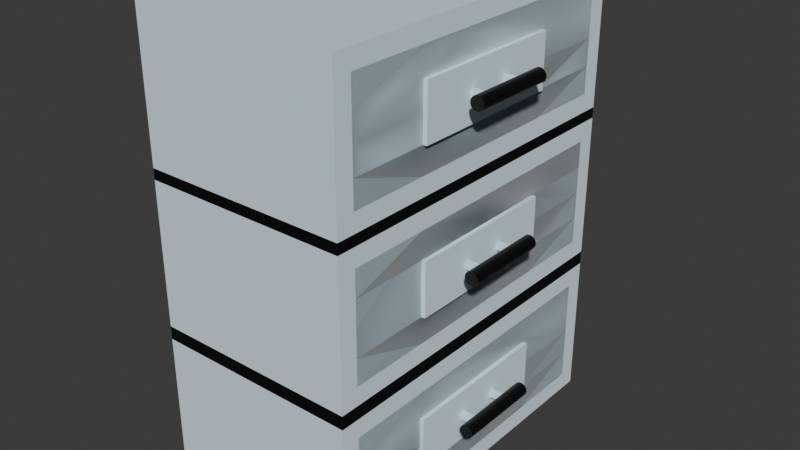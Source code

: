 # Source: sunduk.blend  (saved by Blender 4.1.24; exported with 4.5.12 LTS)
import bpy
from mathutils import Matrix  # noqa: F401  (used for matrix-valued properties, if any)

bpy.ops.wm.read_factory_settings(use_empty=True)
scene = bpy.context.scene
scene.name = 'Scene'

# ---- collections
col_collection = bpy.data.collections.new('Collection'); scene.collection.children.link(col_collection)

# ---- materials (node trees are filled in below, after node groups)
mat_material = bpy.data.materials.new('Material')
mat_material.use_transparent_shadow = False
mat_material_001 = bpy.data.materials.new('Material.001')
mat_material_001.use_transparent_shadow = False
mat_material_003 = bpy.data.materials.new('Material.003')
mat_material_003.use_transparent_shadow = False

# ---- material node trees
mat_material.use_nodes = True; mat_material.node_tree.nodes.clear()
_N = mat_material.node_tree.nodes; _L = mat_material.node_tree.links
n0 = _N.new('ShaderNodeBsdfPrincipled'); n0.name = 'Principled BSDF'; n0.location = (10, 300)
n0.inputs[0].default_value = (0.0, 0.0, 0.0, 1.0)
n1 = _N.new('ShaderNodeOutputMaterial'); n1.name = 'Material Output'; n1.location = (300, 300)
_L.new(n0.outputs[0], n1.inputs[0])
n1.is_active_output = True
mat_material_001.use_nodes = True; mat_material_001.node_tree.nodes.clear()
_N = mat_material_001.node_tree.nodes; _L = mat_material_001.node_tree.links
n0 = _N.new('ShaderNodeBsdfPrincipled'); n0.name = 'Principled BSDF'; n0.location = (10, 300)
n0.inputs[0].default_value = (0.8727, 0.9598, 1.0, 1.0)
n0.inputs[1].default_value = 1.0
n0.inputs[2].default_value = 0.9591
n1 = _N.new('ShaderNodeOutputMaterial'); n1.name = 'Material Output'; n1.location = (300, 300)
_L.new(n0.outputs[0], n1.inputs[0])
n1.is_active_output = True
mat_material_003.use_nodes = True; mat_material_003.node_tree.nodes.clear()
_N = mat_material_003.node_tree.nodes; _L = mat_material_003.node_tree.links
n0 = _N.new('ShaderNodeBsdfPrincipled'); n0.name = 'Principled BSDF'; n0.location = (10, 300)
n0.inputs[0].default_value = (0.6963, 0.6963, 0.6963, 1.0)
n0.inputs[1].default_value = 1.0
n0.inputs[2].default_value = 1.0
n1 = _N.new('ShaderNodeOutputMaterial'); n1.name = 'Material Output'; n1.location = (300, 300)
_L.new(n0.outputs[0], n1.inputs[0])
n1.is_active_output = True

# ---- world
world_world = bpy.data.worlds.new('World'); scene.world = world_world
world_world.use_nodes = True; world_world.node_tree.nodes.clear()
_N = world_world.node_tree.nodes; _L = world_world.node_tree.links
n0 = _N.new('ShaderNodeOutputWorld'); n0.name = 'World Output'; n0.location = (300, 300)
n1 = _N.new('ShaderNodeBackground'); n1.name = 'Background'; n1.location = (10, 300)
n1.inputs[0].default_value = (0.05088, 0.05088, 0.05088, 1.0)
_L.new(n1.outputs[0], n0.inputs[0])
n0.is_active_output = True
world_world.color = (0.05088, 0.05088, 0.05088)
world_world.use_sun_shadow = False
world_world.sun_shadow_jitter_overblur = 0.0

# ---- meshes
me_cylinder_004 = bpy.data.meshes.new('Cylinder.004')
me_cylinder_004.from_pydata([(0.2599, -0.1737, -3.0), (0.3126, -1.13e-14, -3.0), (0.2888, -0.1196, -3.0), (0.3066, -0.06098, -3.0), (0.06098, -0.3066, -3.0), (0.1196, -0.2888, -3.0), (0.1737, -0.2599, -3.0), (0.221, -0.221, -3.0), (-0.2599, -0.1737, -3.0), (-0.221, -0.221, -3.0), (-0.1737, -0.2599, -3.0), (-0.1196, -0.2888, -3.0), (-0.06098, -0.3066, -3.0), (-1.559e-06, -0.3126, -3.0), (-0.2888, 0.1196, -3.0), (-0.3066, 0.06098, -3.0), (-0.3126, -1.13e-14, -3.0), (-0.3066, -0.06098, -3.0), (-0.2888, -0.1196, -3.0), (-0.221, 0.221, -3.0), (-0.2599, 0.1737, -3.0), (-0.06098, 0.3066, -3.0), (-0.1196, 0.2888, -3.0), (-0.1737, 0.2599, -3.0), (0.221, 0.221, -3.0), (0.1737, 0.2599, -3.0), (0.1196, 0.2888, -3.0), (-1.559e-06, 0.3126, -3.0), (0.06098, 0.3066, -3.0), (0.3066, 0.06098, -3.0), (0.2888, 0.1196, -3.0), (0.2599, 0.1737, -3.0), (0.06098, 0.3066, 1.0), (0.0, 0.3126, 1.0), (0.1196, 0.2888, 1.0), (0.1737, 0.2599, 1.0), (0.221, 0.221, 1.0), (0.2599, 0.1737, 1.0), (0.2888, 0.1196, 1.0), (0.3066, 0.06098, 1.0), (0.3126, 0.0, 1.0), (0.3066, -0.06098, 1.0), (0.2888, -0.1196, 1.0), (0.2599, -0.1737, 1.0), (0.221, -0.221, 1.0), (0.1737, -0.2599, 1.0), (0.1196, -0.2888, 1.0), (0.06098, -0.3066, 1.0), (0.0, -0.3126, 1.0), (-0.06098, -0.3066, 1.0), (-0.1196, -0.2888, 1.0), (-0.1737, -0.2599, 1.0), (-0.221, -0.221, 1.0), (-0.2599, -0.1737, 1.0), (-0.2888, -0.1196, 1.0), (-0.3066, -0.06098, 1.0), (-0.3126, 0.0, 1.0), (-0.3066, 0.06098, 1.0), (-0.2888, 0.1196, 1.0), (-0.2599, 0.1737, 1.0), (-0.221, 0.221, 1.0), (-0.1737, 0.2599, 1.0), (-0.1196, 0.2888, 1.0), (-0.06098, 0.3066, 1.0), (-3.285, -10.68, 7.318), (-3.285, -10.68, -9.191), (3.401, -10.68, 7.318), (3.401, -10.68, -9.191), (-2.43, -1.052, -8.337), (-2.43, -1.052, 6.463), (2.547, -1.052, -8.337), (2.547, -1.052, 6.463), (-3.285, -1.052, -9.191), (-3.285, -1.052, 7.318), (3.401, -1.052, -9.191), (3.401, -1.052, 7.318), (0.06028, -10.68, 7.318), (0.06028, -10.68, -9.191), (0.06028, -1.052, -9.191), (0.06028, -1.052, 7.318), (0.05975, -1.052, -8.337), (0.05975, -1.052, 6.463), (-3.285, -10.68, -0.968), (-3.285, -1.052, -0.968), (3.401, -1.052, -0.968), (3.401, -10.68, -0.968), (-2.43, -1.052, -0.9648), (2.547, -1.052, -0.9648), (0.06028, -10.68, -0.968), (-1.612, -10.68, 7.318), (-1.612, -10.68, -9.191), (-1.612, -1.052, -9.191), (-1.612, -1.052, 7.318), (-1.185, -1.052, -8.337), (-1.185, -1.052, 6.463), (-1.185, -1.052, -0.9648), (-1.612, -10.68, -0.968), (1.731, -10.68, -9.191), (1.731, -1.052, -9.191), (1.731, -1.052, 7.318), (1.303, -1.052, -8.337), (1.303, -1.052, 6.463), (1.731, -10.68, 7.318), (1.731, -10.68, -0.968), (1.303, -1.052, -0.9648), (-3.285, -10.68, -5.08), (3.401, -10.68, -5.08), (0.05975, -1.052, -4.651), (0.06028, -10.68, -5.08), (-3.285, -1.052, -5.08), (3.401, -1.052, -5.08), (-2.43, -1.052, -4.651), (2.547, -1.052, -4.651), (-1.185, -1.052, -4.651), (-1.612, -10.68, -5.08), (1.303, -1.052, -4.651), (1.731, -10.68, -5.08), (-3.285, -1.052, 3.175), (3.401, -1.052, 3.175), (-2.43, -1.052, 2.749), (2.547, -1.052, 2.749), (-3.285, -10.68, 3.175), (3.401, -10.68, 3.175), (0.05975, -1.052, 2.749), (0.06028, -10.68, 3.175), (-1.612, -10.68, 3.175), (-1.185, -1.052, 2.749), (1.731, -10.68, 3.175), (1.303, -1.052, 2.749), (-1.185, -0.8657, -0.9648), (1.303, -0.8657, -0.9648), (0.05975, -0.8657, -4.651), (-1.185, -0.8657, -4.651), (1.303, -0.8657, -4.651), (0.05975, -0.8657, 2.749), (-1.185, -0.8657, 2.749), (1.303, -0.8657, 2.749), (0.05975, -0.8657, -0.02588), (0.05975, -0.8657, -1.876), (0.05975, -0.8657, 0.2054), (0.2151, -0.8657, -0.02848), (0.0594, -0.8657, -0.03109), (0.05944, -0.8657, 0.201), (0.2149, -0.8657, -0.03109), (0.215, -0.8657, 0.201), (-0.09612, -0.8657, -0.03109), (-0.09609, -0.8657, 0.201), (-0.09588, -0.8657, -1.876), (0.2151, -0.8657, -1.878), (0.05975, -0.8657, -2.107), (-0.09588, -0.8657, -2.107), (0.2151, -0.8657, -2.109), (0.05975, -0.8657, -1.876), (-0.09588, -0.8657, -1.876), (-0.09588, -0.8657, -2.107), (0.2151, -0.8657, -2.109), (0.05975, -0.1499, -1.876), (-0.09588, -0.1499, -1.876), (0.2151, -0.1499, -1.878), (0.05975, -0.1499, -2.107), (-0.09588, -0.1499, -2.107), (0.2151, -0.1499, -2.109), (1.303, -0.8657, -0.9648), (0.05975, -0.8657, 0.2054), (0.2151, -0.8657, -0.02848), (0.0594, -0.8657, -0.03109), (0.215, -0.8657, 0.201), (-0.09612, -0.8657, -0.03109), (-0.09609, -0.8657, 0.201), (0.05975, -0.1499, -0.02588), (0.05944, -0.1499, 0.201), (0.05975, -0.1499, 0.2054), (0.2151, -0.1499, -0.02848), (0.0594, -0.1499, -0.03109), (0.215, -0.1499, 0.201), (-0.09612, -0.1499, -0.03109), (-0.09609, -0.1499, 0.201), (-2.43, -1.052, 2.749), (-2.43, -1.052, 6.463), (1.303, -1.052, -8.337), (2.547, -1.052, -8.337), (1.303, -1.052, 6.463), (2.547, -1.052, 6.463), (2.547, -1.052, 2.749), (-3.285, -1.052, 7.318), (-1.185, -1.052, -8.337), (0.05975, -1.052, -8.337), (-1.185, -1.052, 6.463), (0.05975, -1.052, 6.463), (-2.43, -1.052, -4.651), (-2.43, -1.052, -0.9648), (2.547, -1.052, -4.651), (2.547, -1.052, -0.9648), (-1.612, -1.052, 7.318), (-2.43, -1.052, -8.337), (-2.43, -1.052, 2.749), (-2.43, -1.052, 6.463), (1.303, -1.052, -8.337), (2.547, -1.052, -8.337), (1.303, -1.052, 6.463), (2.547, -1.052, 6.463), (2.547, -1.052, 2.749), (-3.285, -1.052, 7.318), (-1.185, -1.052, -8.337), (0.05975, -1.052, -8.337), (-1.185, -1.052, 6.463), (0.05975, -1.052, 6.463), (-2.43, -1.052, -4.651), (-2.43, -1.052, -0.9648), (2.547, -1.052, -4.651), (2.547, -1.052, -0.9648), (-1.612, -1.052, 7.318), (-2.43, -1.052, -8.337), (-2.43, -1.052, 2.749), (-2.43, -1.052, 6.463), (1.303, -1.052, -8.337), (2.547, -1.052, -8.337), (1.303, -1.052, 6.463), (2.547, -1.052, 6.463), (2.547, -1.052, 2.749), (-1.185, -1.052, -8.337), (0.05975, -1.052, -8.337), (-1.185, -1.052, 6.463), (0.05975, -1.052, 6.463), (-2.43, -1.052, -4.651), (-2.43, -1.052, -0.9648), (2.547, -1.052, -4.651), (2.547, -1.052, -0.9648), (-2.43, -1.052, -8.337), (-2.43, -1.483, 2.749), (-2.43, -1.483, 6.463), (1.303, -1.483, -8.337), (2.547, -1.483, -8.337), (1.303, -1.483, 6.463), (2.547, -1.483, 6.463), (2.547, -1.483, 2.749), (-1.185, -1.483, -8.337), (0.05975, -1.483, -8.337), (-1.185, -1.483, 6.463), (0.05975, -1.483, 6.463), (-2.43, -1.483, -4.651), (-2.43, -1.483, -0.9648), (2.547, -1.483, -4.651), (2.547, -1.483, -0.9648), (-2.43, -1.483, -8.337), (-2.43, -1.483, 2.749), (-2.43, -1.483, 6.463), (1.303, -1.483, -8.337), (2.547, -1.483, -8.337), (1.303, -1.483, 6.463), (2.547, -1.483, 6.463), (2.547, -1.483, 2.749), (-1.185, -1.483, -8.337), (0.05975, -1.483, -8.337), (-1.185, -1.483, 6.463), (0.05975, -1.483, 6.463), (-2.43, -1.483, -4.651), (-2.43, -1.483, -0.9648), (2.547, -1.483, -4.651), (2.547, -1.483, -0.9648), (-2.43, -1.483, -8.337), (-2.43, -1.483, 2.749), (-2.43, -1.483, 6.463), (1.303, -1.483, -8.337), (2.547, -1.483, -8.337), (1.303, -1.483, 6.463), (2.547, -1.483, 6.463), (2.547, -1.483, 2.749), (-1.185, -1.483, -8.337), (0.05975, -1.483, -8.337), (-1.185, -1.483, 6.463), (0.05975, -1.483, 6.463), (-2.43, -1.483, -4.651), (-2.43, -1.483, -0.9648), (2.547, -1.483, -4.651), (2.547, -1.483, -0.9648), (-2.43, -1.483, -8.337), (-2.43, -1.052, 2.749), (-2.43, -1.052, 6.463), (1.303, -1.052, -8.337), (2.547, -1.052, -8.337), (1.303, -1.052, 6.463), (2.547, -1.052, 6.463), (2.547, -1.052, 2.749), (-1.185, -1.052, -8.337), (0.05975, -1.052, -8.337), (-1.185, -1.052, 6.463), (0.05975, -1.052, 6.463), (-2.43, -1.052, -4.651), (-2.43, -1.052, -0.9648), (2.547, -1.052, -4.651), (2.547, -1.052, -0.9648), (-2.43, -1.052, -8.337), (-14.24, -0.1737, -3.0), (-14.19, -6.338e-07, -3.0), (-14.21, -0.1196, -3.0), (-14.19, -0.06098, -3.0), (-14.44, -0.3066, -3.0), (-14.38, -0.2888, -3.0), (-14.33, -0.2599, -3.0), (-14.28, -0.221, -3.0), (-14.76, -0.1737, -3.0), (-14.72, -0.221, -3.0), (-14.67, -0.2599, -3.0), (-14.62, -0.2888, -3.0), (-14.56, -0.3066, -3.0), (-14.5, -0.3126, -3.0), (-14.79, 0.1196, -3.0), (-14.81, 0.06098, -3.0), (-14.81, -6.338e-07, -3.0), (-14.81, -0.06098, -3.0), (-14.79, -0.1196, -3.0), (-14.72, 0.221, -3.0), (-14.76, 0.1737, -3.0), (-14.56, 0.3066, -3.0), (-14.62, 0.2888, -3.0), (-14.67, 0.2599, -3.0), (-14.28, 0.221, -3.0), (-14.33, 0.2599, -3.0), (-14.38, 0.2888, -3.0), (-14.5, 0.3126, -3.0), (-14.44, 0.3066, -3.0), (-14.19, 0.06098, -3.0), (-14.21, 0.1196, -3.0), (-14.24, 0.1737, -3.0), (-14.44, 0.3066, 1.0), (-14.5, 0.3126, 1.0), (-14.38, 0.2888, 1.0), (-14.33, 0.2599, 1.0), (-14.28, 0.221, 1.0), (-14.24, 0.1737, 1.0), (-14.21, 0.1196, 1.0), (-14.19, 0.06098, 1.0), (-14.19, -6.338e-07, 1.0), (-14.19, -0.06098, 1.0), (-14.21, -0.1196, 1.0), (-14.24, -0.1737, 1.0), (-14.28, -0.221, 1.0), (-14.33, -0.2599, 1.0), (-14.38, -0.2888, 1.0), (-14.44, -0.3066, 1.0), (-14.5, -0.3126, 1.0), (-14.56, -0.3066, 1.0), (-14.62, -0.2888, 1.0), (-14.67, -0.2599, 1.0), (-14.72, -0.221, 1.0), (-14.76, -0.1737, 1.0), (-14.79, -0.1196, 1.0), (-14.81, -0.06098, 1.0), (-14.81, -6.338e-07, 1.0), (-14.81, 0.06098, 1.0), (-14.79, 0.1196, 1.0), (-14.76, 0.1737, 1.0), (-14.72, 0.221, 1.0), (-14.67, 0.2599, 1.0), (-14.62, 0.2888, 1.0), (-14.56, 0.3066, 1.0), (-17.78, -10.68, 7.318), (-17.78, -10.68, -9.191), (-11.1, -10.68, 7.318), (-11.1, -10.68, -9.191), (-16.93, -1.052, -8.337), (-16.93, -1.052, 6.463), (-11.95, -1.052, -8.337), (-11.95, -1.052, 6.463), (-17.78, -1.052, -9.191), (-17.78, -1.052, 7.318), (-11.1, -1.052, -9.191), (-11.1, -1.052, 7.318), (-14.44, -10.68, 7.318), (-14.44, -10.68, -9.191), (-14.44, -1.052, -9.191), (-14.44, -1.052, 7.318), (-14.44, -1.052, -8.337), (-14.44, -1.052, 6.463), (-17.78, -10.68, -0.968), (-17.78, -1.052, -0.968), (-11.1, -1.052, -0.968), (-11.1, -10.68, -0.968), (-16.93, -1.052, -0.9648), (-11.95, -1.052, -0.9648), (-14.44, -10.68, -0.968), (-16.11, -10.68, 7.318), (-16.11, -10.68, -9.191), (-16.11, -1.052, -9.191), (-16.11, -1.052, 7.318), (-15.69, -1.052, -8.337), (-15.69, -1.052, 6.463), (-15.69, -1.052, -0.9648), (-16.11, -10.68, -0.968), (-12.77, -10.68, -9.191), (-12.77, -1.052, -9.191), (-12.77, -1.052, 7.318), (-13.2, -1.052, -8.337), (-13.2, -1.052, 6.463), (-12.77, -10.68, 7.318), (-12.77, -10.68, -0.968), (-13.2, -1.052, -0.9648), (-17.78, -10.68, -5.08), (-11.1, -10.68, -5.08), (-14.44, -1.052, -4.651), (-14.44, -10.68, -5.08), (-17.78, -1.052, -5.08), (-11.1, -1.052, -5.08), (-16.93, -1.052, -4.651), (-11.95, -1.052, -4.651), (-15.69, -1.052, -4.651), (-16.11, -10.68, -5.08), (-13.2, -1.052, -4.651), (-12.77, -10.68, -5.08), (-17.78, -1.052, 3.175), (-11.1, -1.052, 3.175), (-16.93, -1.052, 2.749), (-11.95, -1.052, 2.749), (-17.78, -10.68, 3.175), (-11.1, -10.68, 3.175), (-14.44, -1.052, 2.749), (-14.44, -10.68, 3.175), (-16.11, -10.68, 3.175), (-15.69, -1.052, 2.749), (-12.77, -10.68, 3.175), (-13.2, -1.052, 2.749), (-15.69, -0.8657, -0.9648), (-13.2, -0.8657, -0.9648), (-14.44, -0.8657, -4.651), (-15.69, -0.8657, -4.651), (-13.2, -0.8657, -4.651), (-14.44, -0.8657, 2.749), (-15.69, -0.8657, 2.749), (-13.2, -0.8657, 2.749), (-14.44, -0.8657, -0.02588), (-14.44, -0.8657, -1.876), (-14.44, -0.8657, 0.2054), (-14.28, -0.8657, -0.02848), (-14.44, -0.8657, -0.03109), (-14.44, -0.8657, 0.201), (-14.29, -0.8657, -0.03109), (-14.29, -0.8657, 0.201), (-14.6, -0.8657, -0.03109), (-14.6, -0.8657, 0.201), (-14.6, -0.8657, -1.876), (-14.28, -0.8657, -1.878), (-14.44, -0.8657, -2.107), (-14.6, -0.8657, -2.107), (-14.28, -0.8657, -2.109), (-14.44, -0.8657, -1.876), (-14.6, -0.8657, -1.876), (-14.6, -0.8658, -2.107), (-14.28, -0.8657, -2.109), (-14.44, -0.1499, -1.876), (-14.6, -0.1499, -1.876), (-14.28, -0.1499, -1.878), (-14.44, -0.1499, -2.107), (-14.6, -0.1499, -2.107), (-14.28, -0.1499, -2.109), (-13.2, -0.8657, -0.9648), (-14.44, -0.8657, 0.2054), (-14.28, -0.8657, -0.02848), (-14.44, -0.8657, -0.03109), (-14.29, -0.8657, 0.201), (-14.6, -0.8657, -0.03109), (-14.6, -0.8657, 0.201), (-14.44, -0.1499, -0.02588), (-14.44, -0.1499, 0.201), (-14.44, -0.1499, 0.2054), (-14.28, -0.1499, -0.02848), (-14.44, -0.1499, -0.03109), (-14.29, -0.1499, 0.201), (-14.6, -0.1499, -0.03109), (-14.6, -0.1499, 0.201), (-16.93, -1.052, 2.749), (-16.93, -1.052, 6.463), (-13.2, -1.052, -8.337), (-11.95, -1.052, -8.337), (-13.2, -1.052, 6.463), (-11.95, -1.052, 6.463), (-11.95, -1.052, 2.749), (-17.78, -1.052, 7.318), (-15.69, -1.052, -8.337), (-14.44, -1.052, -8.337), (-15.69, -1.052, 6.463), (-14.44, -1.052, 6.463), (-16.93, -1.052, -4.651), (-16.93, -1.052, -0.9648), (-11.95, -1.052, -4.651), (-11.95, -1.052, -0.9648), (-16.11, -1.052, 7.318), (-16.93, -1.052, -8.337), (-16.93, -1.052, 2.749), (-16.93, -1.052, 6.463), (-13.2, -1.052, -8.337), (-11.95, -1.052, -8.337), (-13.2, -1.052, 6.463), (-11.95, -1.052, 6.463), (-11.95, -1.052, 2.749), (-17.78, -1.052, 7.318), (-15.69, -1.052, -8.337), (-14.44, -1.052, -8.337), (-15.69, -1.052, 6.463), (-14.44, -1.052, 6.463), (-16.93, -1.052, -4.651), (-16.93, -1.052, -0.9648), (-11.95, -1.052, -4.651), (-11.95, -1.052, -0.9648), (-16.11, -1.052, 7.318), (-16.93, -1.052, -8.337), (-16.93, -1.052, 2.749), (-16.93, -1.052, 6.463), (-13.2, -1.052, -8.337), (-11.95, -1.052, -8.337), (-13.2, -1.052, 6.463), (-11.95, -1.052, 6.463), (-11.95, -1.052, 2.749), (-15.69, -1.052, -8.337), (-14.44, -1.052, -8.337), (-15.69, -1.052, 6.463), (-14.44, -1.052, 6.463), (-16.93, -1.052, -4.651), (-16.93, -1.052, -0.9648), (-11.95, -1.052, -4.651), (-11.95, -1.052, -0.9648), (-16.93, -1.052, -8.337), (-16.93, -1.483, 2.749), (-16.93, -1.483, 6.463), (-13.2, -1.483, -8.337), (-11.95, -1.483, -8.337), (-13.2, -1.483, 6.463), (-11.95, -1.483, 6.463), (-11.95, -1.483, 2.749), (-15.69, -1.483, -8.337), (-14.44, -1.483, -8.337), (-15.69, -1.483, 6.463), (-14.44, -1.483, 6.463), (-16.93, -1.483, -4.651), (-16.93, -1.483, -0.9648), (-11.95, -1.483, -4.651), (-11.95, -1.483, -0.9648), (-16.93, -1.483, -8.337), (-16.93, -1.483, 2.749), (-16.93, -1.483, 6.463), (-13.2, -1.483, -8.337), (-11.95, -1.483, -8.337), (-13.2, -1.483, 6.463), (-11.95, -1.483, 6.463), (-11.95, -1.483, 2.749), (-15.69, -1.483, -8.337), (-14.44, -1.483, -8.337), (-15.69, -1.483, 6.463), (-14.44, -1.483, 6.463), (-16.93, -1.483, -4.651), (-16.93, -1.483, -0.9648), (-11.95, -1.483, -4.651), (-11.95, -1.483, -0.9648), (-16.93, -1.483, -8.337), (-16.93, -1.483, 2.749), (-16.93, -1.483, 6.463), (-13.2, -1.483, -8.337), (-11.95, -1.483, -8.337), (-13.2, -1.483, 6.463), (-11.95, -1.483, 6.463), (-11.95, -1.483, 2.749), (-15.69, -1.483, -8.337), (-14.44, -1.483, -8.337), (-15.69, -1.483, 6.463), (-14.44, -1.483, 6.463), (-16.93, -1.483, -4.651), (-16.93, -1.483, -0.9648), (-11.95, -1.483, -4.651), (-11.95, -1.483, -0.9648), (-16.93, -1.483, -8.337), (-16.93, -1.052, 2.749), (-16.93, -1.052, 6.463), (-13.2, -1.052, -8.337), (-11.95, -1.052, -8.337), (-13.2, -1.052, 6.463), (-11.95, -1.052, 6.463), (-11.95, -1.052, 2.749), (-15.69, -1.052, -8.337), (-14.44, -1.052, -8.337), (-15.69, -1.052, 6.463), (-14.44, -1.052, 6.463), (-16.93, -1.052, -4.651), (-16.93, -1.052, -0.9648), (-11.95, -1.052, -4.651), (-11.95, -1.052, -0.9648), (-16.93, -1.052, -8.337), (-7.058, -0.1737, -3.0), (-7.005, -3.199e-07, -3.0), (-7.029, -0.1196, -3.0), (-7.011, -0.06098, -3.0), (-7.257, -0.3066, -3.0), (-7.198, -0.2888, -3.0), (-7.144, -0.2599, -3.0), (-7.096, -0.221, -3.0), (-7.577, -0.1737, -3.0), (-7.539, -0.221, -3.0), (-7.491, -0.2599, -3.0), (-7.437, -0.2888, -3.0), (-7.378, -0.3066, -3.0), (-7.318, -0.3126, -3.0), (-7.606, 0.1196, -3.0), (-7.624, 0.06098, -3.0), (-7.63, -3.199e-07, -3.0), (-7.624, -0.06098, -3.0), (-7.606, -0.1196, -3.0), (-7.539, 0.221, -3.0), (-7.577, 0.1737, -3.0), (-7.378, 0.3066, -3.0), (-7.437, 0.2888, -3.0), (-7.491, 0.2599, -3.0), (-7.096, 0.221, -3.0), (-7.144, 0.2599, -3.0), (-7.198, 0.2888, -3.0), (-7.318, 0.3126, -3.0), (-7.257, 0.3066, -3.0), (-7.011, 0.06098, -3.0), (-7.029, 0.1196, -3.0), (-7.058, 0.1737, -3.0), (-7.257, 0.3066, 1.0), (-7.318, 0.3126, 1.0), (-7.198, 0.2888, 1.0), (-7.144, 0.2599, 1.0), (-7.096, 0.221, 1.0), (-7.058, 0.1737, 1.0), (-7.029, 0.1196, 1.0), (-7.011, 0.06098, 1.0), (-7.005, -3.199e-07, 1.0), (-7.011, -0.06098, 1.0), (-7.029, -0.1196, 1.0), (-7.058, -0.1737, 1.0), (-7.096, -0.221, 1.0), (-7.144, -0.2599, 1.0), (-7.198, -0.2888, 1.0), (-7.257, -0.3066, 1.0), (-7.318, -0.3126, 1.0), (-7.378, -0.3066, 1.0), (-7.437, -0.2888, 1.0), (-7.491, -0.2599, 1.0), (-7.539, -0.221, 1.0), (-7.577, -0.1737, 1.0), (-7.606, -0.1196, 1.0), (-7.624, -0.06098, 1.0), (-7.63, -3.199e-07, 1.0), (-7.624, 0.06098, 1.0), (-7.606, 0.1196, 1.0), (-7.577, 0.1737, 1.0), (-7.539, 0.221, 1.0), (-7.491, 0.2599, 1.0), (-7.437, 0.2888, 1.0), (-7.378, 0.3066, 1.0), (-10.6, -10.68, 7.318), (-10.6, -10.68, -9.191), (-3.916, -10.68, 7.318), (-3.916, -10.68, -9.191), (-9.748, -1.052, -8.337), (-9.748, -1.052, 6.463), (-4.771, -1.052, -8.337), (-4.771, -1.052, 6.463), (-10.6, -1.052, -9.191), (-10.6, -1.052, 7.318), (-3.916, -1.052, -9.191), (-3.916, -1.052, 7.318), (-7.257, -10.68, 7.318), (-7.257, -10.68, -9.191), (-7.257, -1.052, -9.191), (-7.257, -1.052, 7.318), (-7.258, -1.052, -8.337), (-7.258, -1.052, 6.463), (-10.6, -10.68, -0.968), (-10.6, -1.052, -0.968), (-3.916, -1.052, -0.968), (-3.916, -10.68, -0.968), (-9.748, -1.052, -0.9648), (-4.771, -1.052, -0.9648), (-7.257, -10.68, -0.968), (-8.93, -10.68, 7.318), (-8.93, -10.68, -9.191), (-8.93, -1.052, -9.191), (-8.93, -1.052, 7.318), (-8.503, -1.052, -8.337), (-8.503, -1.052, 6.463), (-8.503, -1.052, -0.9648), (-8.93, -10.68, -0.968), (-5.587, -10.68, -9.191), (-5.587, -1.052, -9.191), (-5.587, -1.052, 7.318), (-6.014, -1.052, -8.337), (-6.014, -1.052, 6.463), (-5.587, -10.68, 7.318), (-5.587, -10.68, -0.968), (-6.014, -1.052, -0.9648), (-10.6, -10.68, -5.08), (-3.916, -10.68, -5.08), (-7.258, -1.052, -4.651), (-7.257, -10.68, -5.08), (-10.6, -1.052, -5.08), (-3.916, -1.052, -5.08), (-9.748, -1.052, -4.651), (-4.771, -1.052, -4.651), (-8.503, -1.052, -4.651), (-8.93, -10.68, -5.08), (-6.014, -1.052, -4.651), (-5.587, -10.68, -5.08), (-10.6, -1.052, 3.175), (-3.916, -1.052, 3.175), (-9.748, -1.052, 2.749), (-4.771, -1.052, 2.749), (-10.6, -10.68, 3.175), (-3.916, -10.68, 3.175), (-7.258, -1.052, 2.749), (-7.257, -10.68, 3.175), (-8.93, -10.68, 3.175), (-8.503, -1.052, 2.749), (-5.587, -10.68, 3.175), (-6.014, -1.052, 2.749), (-8.503, -0.8657, -0.9648), (-6.014, -0.8657, -0.9648), (-7.258, -0.8657, -4.651), (-8.503, -0.8657, -4.651), (-6.014, -0.8657, -4.651), (-7.258, -0.8657, 2.749), (-8.503, -0.8657, 2.749), (-6.014, -0.8657, 2.749), (-7.258, -0.8657, -0.02588), (-7.258, -0.8657, -1.876), (-7.258, -0.8657, 0.2054), (-7.102, -0.8657, -0.02848), (-7.258, -0.8657, -0.03109), (-7.258, -0.8657, 0.201), (-7.103, -0.8657, -0.03109), (-7.103, -0.8657, 0.201), (-7.414, -0.8657, -0.03109), (-7.414, -0.8657, 0.201), (-7.413, -0.8657, -1.876), (-7.102, -0.8657, -1.878), (-7.258, -0.8657, -2.107), (-7.413, -0.8657, -2.107), (-7.102, -0.8657, -2.109), (-7.258, -0.8657, -1.876), (-7.413, -0.8657, -1.876), (-7.413, -0.8657, -2.107), (-7.102, -0.8657, -2.109), (-7.258, -0.1499, -1.876), (-7.413, -0.1499, -1.876), (-7.102, -0.1499, -1.878), (-7.258, -0.1499, -2.107), (-7.413, -0.1499, -2.107), (-7.102, -0.1499, -2.109), (-6.014, -0.8657, -0.9648), (-7.258, -0.8657, 0.2054), (-7.102, -0.8657, -0.02848), (-7.258, -0.8657, -0.03109), (-7.103, -0.8657, 0.201), (-7.414, -0.8657, -0.03109), (-7.414, -0.8657, 0.201), (-7.258, -0.1499, -0.02588), (-7.258, -0.1499, 0.201), (-7.258, -0.1499, 0.2054), (-7.102, -0.1499, -0.02848), (-7.258, -0.1499, -0.03109), (-7.103, -0.1499, 0.201), (-7.414, -0.1499, -0.03109), (-7.414, -0.1499, 0.201), (-9.748, -1.052, 2.749), (-9.748, -1.052, 6.463), (-6.014, -1.052, -8.337), (-4.771, -1.052, -8.337), (-6.014, -1.052, 6.463), (-4.771, -1.052, 6.463), (-4.771, -1.052, 2.749), (-10.6, -1.052, 7.318), (-8.503, -1.052, -8.337), (-7.258, -1.052, -8.337), (-8.503, -1.052, 6.463), (-7.258, -1.052, 6.463), (-9.748, -1.052, -4.651), (-9.748, -1.052, -0.9648), (-4.771, -1.052, -4.651), (-4.771, -1.052, -0.9648), (-8.93, -1.052, 7.318), (-9.748, -1.052, -8.337), (-9.748, -1.052, 2.749), (-9.748, -1.052, 6.463), (-6.014, -1.052, -8.337), (-4.771, -1.052, -8.337), (-6.014, -1.052, 6.463), (-4.771, -1.052, 6.463), (-4.771, -1.052, 2.749), (-10.6, -1.052, 7.318), (-8.503, -1.052, -8.337), (-7.258, -1.052, -8.337), (-8.503, -1.052, 6.463), (-7.258, -1.052, 6.463), (-9.748, -1.052, -4.651), (-9.748, -1.052, -0.9648), (-4.771, -1.052, -4.651), (-4.771, -1.052, -0.9648), (-8.93, -1.052, 7.318), (-9.748, -1.052, -8.337), (-9.748, -1.052, 2.749), (-9.748, -1.052, 6.463), (-6.014, -1.052, -8.337), (-4.771, -1.052, -8.337), (-6.014, -1.052, 6.463), (-4.771, -1.052, 6.463), (-4.771, -1.052, 2.749), (-8.503, -1.052, -8.337), (-7.258, -1.052, -8.337), (-8.503, -1.052, 6.463), (-7.258, -1.052, 6.463), (-9.748, -1.052, -4.651), (-9.748, -1.052, -0.9648), (-4.771, -1.052, -4.651), (-4.771, -1.052, -0.9648), (-9.748, -1.052, -8.337), (-9.748, -1.483, 2.749), (-9.748, -1.483, 6.463), (-6.014, -1.483, -8.337), (-4.771, -1.483, -8.337), (-6.014, -1.483, 6.463), (-4.771, -1.483, 6.463), (-4.771, -1.483, 2.749), (-8.503, -1.483, -8.337), (-7.258, -1.483, -8.337), (-8.503, -1.483, 6.463), (-7.258, -1.483, 6.463), (-9.748, -1.483, -4.651), (-9.748, -1.483, -0.9648), (-4.771, -1.483, -4.651), (-4.771, -1.483, -0.9648), (-9.748, -1.483, -8.337), (-9.748, -1.483, 2.749), (-9.748, -1.483, 6.463), (-6.014, -1.483, -8.337), (-4.771, -1.483, -8.337), (-6.014, -1.483, 6.463), (-4.771, -1.483, 6.463), (-4.771, -1.483, 2.749), (-8.503, -1.483, -8.337), (-7.258, -1.483, -8.337), (-8.503, -1.483, 6.463), (-7.258, -1.483, 6.463), (-9.748, -1.483, -4.651), (-9.748, -1.483, -0.9648), (-4.771, -1.483, -4.651), (-4.771, -1.483, -0.9648), (-9.748, -1.483, -8.337), (-9.748, -1.483, 2.749), (-9.748, -1.483, 6.463), (-6.014, -1.483, -8.337), (-4.771, -1.483, -8.337), (-6.014, -1.483, 6.463), (-4.771, -1.483, 6.463), (-4.771, -1.483, 2.749), (-8.503, -1.483, -8.337), (-7.258, -1.483, -8.337), (-8.503, -1.483, 6.463), (-7.258, -1.483, 6.463), (-9.748, -1.483, -4.651), (-9.748, -1.483, -0.9648), (-4.771, -1.483, -4.651), (-4.771, -1.483, -0.9648), (-9.748, -1.483, -8.337), (-9.748, -1.052, 2.749), (-9.748, -1.052, 6.463), (-6.014, -1.052, -8.337), (-4.771, -1.052, -8.337), (-6.014, -1.052, 6.463), (-4.771, -1.052, 6.463), (-4.771, -1.052, 2.749), (-8.503, -1.052, -8.337), (-7.258, -1.052, -8.337), (-8.503, -1.052, 6.463), (-7.258, -1.052, 6.463), (-9.748, -1.052, -4.651), (-9.748, -1.052, -0.9648), (-4.771, -1.052, -4.651), (-4.771, -1.052, -0.9648), (-9.748, -1.052, -8.337)], [(137, 139), (137, 140), (139, 163), (130, 162), (140, 164), (144, 166), (163, 171), (430, 432), (430, 433), (432, 456), (423, 455), (433, 457), (437, 459), (456, 464), (723, 725), (723, 726), (725, 749), (716, 748), (726, 750), (730, 752), (749, 757), (399, 691), (378, 668), (415, 707)], [(32, 34, 35, 36, 37, 38, 39, 40, 41, 42, 43, 44, 45, 46, 47, 48, 49, 50, 51, 52, 53, 54, 55, 56, 57, 58, 59, 60, 61, 62, 63, 33), (44, 43, 0, 7), (58, 57, 15, 14), (57, 56, 16, 15), (46, 45, 6, 5), (32, 33, 27, 28), (59, 58, 14, 20), (45, 44, 7, 6), (48, 47, 4, 13), (35, 34, 26, 25), (61, 60, 19, 23), (34, 32, 28, 26), (47, 46, 5, 4), (60, 59, 20, 19), (63, 62, 22, 21), (50, 49, 12, 11), (36, 35, 25, 24), (49, 48, 13, 12), (62, 61, 23, 22), (37, 36, 24, 31), (33, 63, 21, 27), (52, 51, 10, 9), (39, 38, 30, 29), (38, 37, 31, 30), (51, 50, 11, 10), (41, 40, 1, 3), (54, 53, 8, 18), (40, 39, 29, 1), (28, 27, 21, 22, 23, 19, 20, 14, 15, 16, 17, 18, 8, 9, 10, 11, 12, 13, 4, 5, 6, 7, 0, 2, 3, 1, 29, 30, 31, 24, 25, 26), (42, 41, 3, 2), (56, 55, 17, 16), (55, 54, 18, 17), (43, 42, 2, 0), (53, 52, 9, 8), (114, 105, 65, 90), (90, 65, 72, 91), (92, 73, 64, 89), (117, 121, 64, 73), (128, 101, 71, 120), (111, 68, 72, 109), (100, 70, 74, 98), (68, 93, 185, 194), (120, 71, 75, 118), (101, 81, 79, 99), (93, 80, 78, 91), (126, 94, 81, 123), (99, 79, 76, 102), (97, 77, 78, 98), (116, 108, 77, 97), (127, 124, 88, 103), (113, 95, 129, 132), (112, 87, 84, 110), (119, 86, 83, 117), (115, 104, 87, 112), (109, 105, 82, 83), (125, 121, 82, 96), (124, 125, 96, 88), (111, 86, 95, 113), (119, 69, 94, 126), (68, 93, 91, 72), (81, 94, 92, 79), (79, 92, 89, 76), (77, 90, 91, 78), (108, 114, 90, 77), (122, 127, 103, 85), (106, 116, 97, 67), (67, 97, 98, 74), (75, 99, 102, 66), (71, 101, 99, 75), (80, 100, 98, 78), (123, 81, 101, 128), (85, 103, 116, 106), (80, 107, 115, 100), (88, 96, 114, 108), (68, 111, 113, 93), (72, 65, 105, 109), (100, 115, 112, 70), (70, 112, 110, 74), (93, 113, 107, 80), (103, 88, 108, 116), (85, 106, 67, 74, 110, 84, 118, 75, 66, 122), (86, 111, 109, 83), (96, 82, 105, 114), (66, 102, 127, 122), (86, 119, 126, 95), (76, 89, 125, 124), (89, 64, 121, 125), (69, 119, 117, 73), (102, 76, 124, 127), (87, 120, 118, 84), (104, 128, 120, 87), (83, 82, 121, 117), (129, 135, 134, 136, 130, 133, 131, 132), (128, 104, 130, 136), (115, 107, 131, 133), (126, 123, 134, 135), (107, 113, 132, 131), (95, 126, 135, 129), (123, 128, 136, 134), (104, 115, 133, 130), (146, 145, 141, 142), (142, 141, 143, 144), (138, 147, 153, 152), (158, 156, 152, 138, 148, 155, 161), (149, 159, 160, 154, 150), (155, 161, 159, 149, 151), (153, 154, 160, 157), (152, 153, 157, 156), (146, 145, 167, 168), (141, 145, 167, 165), (142, 168, 176, 170), (175, 169, 173), (168, 167, 175, 176), (167, 137, 169, 175), (142, 166, 174, 170), (137, 165, 173, 169), (165, 167, 175, 173), (164, 166, 174, 172), (141, 169, 172, 140, 143), (152, 156, 159, 149, 138), (111, 68, 194, 189), (188, 187, 205, 206), (186, 179, 197, 204), (80, 100, 179, 186), (92, 94, 187, 193), (69, 73, 184, 178), (70, 112, 191, 180), (101, 81, 188, 181), (86, 111, 189, 190), (119, 86, 190, 177), (93, 80, 186, 185), (112, 87, 192, 191), (87, 120, 183, 192), (81, 94, 187, 188), (69, 119, 177, 178), (100, 70, 180, 179), (71, 101, 181, 182), (73, 92, 193, 184), (120, 71, 182, 183), (205, 196, 202, 211), (196, 195, 213, 214), (181, 188, 206, 199), (190, 189, 207, 208), (178, 177, 195, 196), (189, 194, 212, 207), (191, 192, 210, 209), (179, 180, 198, 197), (180, 191, 209, 198), (184, 193, 211, 202), (182, 181, 199, 200), (177, 190, 208, 195), (194, 185, 203, 212), (183, 182, 200, 201), (192, 183, 201, 210), (178, 184, 202, 196), (193, 187, 205, 211), (185, 186, 204, 203), (224, 228, 244, 240), (207, 212, 228, 224), (209, 210, 227, 226), (197, 198, 216, 215), (198, 209, 226, 216), (200, 199, 217, 218), (195, 208, 225, 213), (212, 203, 220, 228), (201, 200, 218, 219), (210, 201, 219, 227), (205, 196, 214, 222), (203, 204, 221, 220), (204, 197, 215, 221), (206, 205, 222, 223), (199, 206, 223, 217), (208, 207, 224, 225), (234, 233, 249, 250), (223, 222, 238, 239), (216, 226, 242, 232), (225, 224, 240, 241), (213, 225, 241, 229), (226, 227, 243, 242), (214, 213, 229, 230), (227, 219, 235, 243), (228, 220, 236, 244), (215, 216, 232, 231), (222, 214, 230, 238), (218, 217, 233, 234), (221, 215, 231, 237), (219, 218, 234, 235), (217, 223, 239, 233), (220, 221, 237, 236), (258, 259, 275, 274), (237, 231, 247, 253), (235, 234, 250, 251), (233, 239, 255, 249), (236, 237, 253, 252), (240, 244, 260, 256), (239, 238, 254, 255), (232, 242, 258, 248), (241, 240, 256, 257), (229, 241, 257, 245), (242, 243, 259, 258), (230, 229, 245, 246), (243, 235, 251, 259), (244, 236, 252, 260), (231, 232, 248, 247), (238, 230, 246, 254), (261, 273, 272, 276, 268, 269, 263, 264, 274, 275, 267, 266, 265, 271, 270, 262), (246, 245, 261, 262), (259, 251, 267, 275), (260, 252, 268, 276), (247, 248, 264, 263), (254, 246, 262, 270), (250, 249, 265, 266), (253, 247, 263, 269), (251, 250, 266, 267), (249, 255, 271, 265), (252, 253, 269, 268), (256, 260, 276, 272), (255, 254, 270, 271), (248, 258, 274, 264), (257, 256, 272, 273), (245, 257, 273, 261), (228, 224, 288, 292), (222, 223, 287, 286), (226, 216, 280, 290), (224, 225, 289, 288), (225, 213, 277, 289), (227, 226, 290, 291), (213, 214, 278, 277), (219, 227, 291, 283), (220, 228, 292, 284), (216, 215, 279, 280), (214, 222, 286, 278), (217, 218, 282, 281), (215, 221, 285, 279), (218, 219, 283, 282), (223, 217, 281, 287), (221, 220, 284, 285), (283, 291, 290, 280, 279, 285, 292, 288, 289, 277, 278, 286, 287, 281, 282), (284, 292, 285), (325, 327, 328, 329, 330, 331, 332, 333, 334, 335, 336, 337, 338, 339, 340, 341, 342, 343, 344, 345, 346, 347, 348, 349, 350, 351, 352, 353, 354, 355, 356, 326), (337, 336, 293, 300), (351, 350, 308, 307), (350, 349, 309, 308), (339, 338, 299, 298), (325, 326, 320, 321), (352, 351, 307, 313), (338, 337, 300, 299), (341, 340, 297, 306), (328, 327, 319, 318), (354, 353, 312, 316), (327, 325, 321, 319), (340, 339, 298, 297), (353, 352, 313, 312), (356, 355, 315, 314), (343, 342, 305, 304), (329, 328, 318, 317), (342, 341, 306, 305), (355, 354, 316, 315), (330, 329, 317, 324), (326, 356, 314, 320), (345, 344, 303, 302), (332, 331, 323, 322), (331, 330, 324, 323), (344, 343, 304, 303), (334, 333, 294, 296), (347, 346, 301, 311), (333, 332, 322, 294), (321, 320, 314, 315, 316, 312, 313, 307, 308, 309, 310, 311, 301, 302, 303, 304, 305, 306, 297, 298, 299, 300, 293, 295, 296, 294, 322, 323, 324, 317, 318, 319), (335, 334, 296, 295), (349, 348, 310, 309), (348, 347, 311, 310), (336, 335, 295, 293), (346, 345, 302, 301), (407, 398, 358, 383), (383, 358, 365, 384), (385, 366, 357, 382), (410, 414, 357, 366), (421, 394, 364, 413), (404, 361, 365, 402), (393, 363, 367, 391), (361, 386, 478, 487), (413, 364, 368, 411), (394, 374, 372, 392), (386, 373, 371, 384), (419, 387, 374, 416), (392, 372, 369, 395), (390, 370, 371, 391), (409, 401, 370, 390), (420, 417, 381, 396), (406, 388, 422, 425), (405, 380, 377, 403), (412, 379, 376, 410), (408, 397, 380, 405), (402, 398, 375, 376), (418, 414, 375, 389), (417, 418, 389, 381), (404, 379, 388, 406), (412, 362, 387, 419), (361, 386, 384, 365), (374, 387, 385, 372), (372, 385, 382, 369), (370, 383, 384, 371), (401, 407, 383, 370), (415, 420, 396, 378), (399, 409, 390, 360), (360, 390, 391, 367), (368, 392, 395, 359), (364, 394, 392, 368), (373, 393, 391, 371), (416, 374, 394, 421), (378, 396, 409, 399), (373, 400, 408, 393), (381, 389, 407, 401), (361, 404, 406, 386), (365, 358, 398, 402), (393, 408, 405, 363), (363, 405, 403, 367), (386, 406, 400, 373), (396, 381, 401, 409), (378, 399, 360, 367, 403, 377, 411, 368, 359, 415), (379, 404, 402, 376), (389, 375, 398, 407), (359, 395, 420, 415), (379, 412, 419, 388), (369, 382, 418, 417), (382, 357, 414, 418), (362, 412, 410, 366), (395, 369, 417, 420), (380, 413, 411, 377), (397, 421, 413, 380), (376, 375, 414, 410), (422, 428, 427, 429, 423, 426, 424, 425), (421, 397, 423, 429), (408, 400, 424, 426), (419, 416, 427, 428), (400, 406, 425, 424), (388, 419, 428, 422), (416, 421, 429, 427), (397, 408, 426, 423), (439, 438, 434, 435), (435, 434, 436, 437), (431, 440, 446, 445), (451, 449, 445, 431, 441, 448, 454), (442, 452, 453, 447, 443), (448, 454, 452, 442, 444), (446, 447, 453, 450), (445, 446, 450, 449), (439, 438, 460, 461), (434, 438, 460, 458), (435, 461, 469, 463), (468, 462, 466), (461, 460, 468, 469), (460, 430, 462, 468), (435, 459, 467, 463), (430, 458, 466, 462), (458, 460, 468, 466), (457, 459, 467, 465), (434, 462, 465, 433, 436), (445, 449, 452, 442, 431), (404, 361, 487, 482), (481, 480, 498, 499), (479, 472, 490, 497), (373, 393, 472, 479), (385, 387, 480, 486), (362, 366, 477, 471), (363, 405, 484, 473), (394, 374, 481, 474), (379, 404, 482, 483), (412, 379, 483, 470), (386, 373, 479, 478), (405, 380, 485, 484), (380, 413, 476, 485), (374, 387, 480, 481), (362, 412, 470, 471), (393, 363, 473, 472), (364, 394, 474, 475), (366, 385, 486, 477), (413, 364, 475, 476), (498, 489, 495, 504), (489, 488, 506, 507), (474, 481, 499, 492), (483, 482, 500, 501), (471, 470, 488, 489), (482, 487, 505, 500), (484, 485, 503, 502), (472, 473, 491, 490), (473, 484, 502, 491), (477, 486, 504, 495), (475, 474, 492, 493), (470, 483, 501, 488), (487, 478, 496, 505), (476, 475, 493, 494), (485, 476, 494, 503), (471, 477, 495, 489), (486, 480, 498, 504), (478, 479, 497, 496), (517, 521, 537, 533), (500, 505, 521, 517), (502, 503, 520, 519), (490, 491, 509, 508), (491, 502, 519, 509), (493, 492, 510, 511), (488, 501, 518, 506), (505, 496, 513, 521), (494, 493, 511, 512), (503, 494, 512, 520), (498, 489, 507, 515), (496, 497, 514, 513), (497, 490, 508, 514), (499, 498, 515, 516), (492, 499, 516, 510), (501, 500, 517, 518), (527, 526, 542, 543), (516, 515, 531, 532), (509, 519, 535, 525), (518, 517, 533, 534), (506, 518, 534, 522), (519, 520, 536, 535), (507, 506, 522, 523), (520, 512, 528, 536), (521, 513, 529, 537), (508, 509, 525, 524), (515, 507, 523, 531), (511, 510, 526, 527), (514, 508, 524, 530), (512, 511, 527, 528), (510, 516, 532, 526), (513, 514, 530, 529), (551, 552, 568, 567), (530, 524, 540, 546), (528, 527, 543, 544), (526, 532, 548, 542), (529, 530, 546, 545), (533, 537, 553, 549), (532, 531, 547, 548), (525, 535, 551, 541), (534, 533, 549, 550), (522, 534, 550, 538), (535, 536, 552, 551), (523, 522, 538, 539), (536, 528, 544, 552), (537, 529, 545, 553), (524, 525, 541, 540), (531, 523, 539, 547), (554, 566, 565, 569, 561, 562, 556, 557, 567, 568, 560, 559, 558, 564, 563, 555), (539, 538, 554, 555), (552, 544, 560, 568), (553, 545, 561, 569), (540, 541, 557, 556), (547, 539, 555, 563), (543, 542, 558, 559), (546, 540, 556, 562), (544, 543, 559, 560), (542, 548, 564, 558), (545, 546, 562, 561), (549, 553, 569, 565), (548, 547, 563, 564), (541, 551, 567, 557), (550, 549, 565, 566), (538, 550, 566, 554), (521, 517, 581, 585), (515, 516, 580, 579), (519, 509, 573, 583), (517, 518, 582, 581), (518, 506, 570, 582), (520, 519, 583, 584), (506, 507, 571, 570), (512, 520, 584, 576), (513, 521, 585, 577), (509, 508, 572, 573), (507, 515, 579, 571), (510, 511, 575, 574), (508, 514, 578, 572), (511, 512, 576, 575), (516, 510, 574, 580), (514, 513, 577, 578), (576, 584, 583, 573, 572, 578, 585, 581, 582, 570, 571, 579, 580, 574, 575), (577, 585, 578), (618, 620, 621, 622, 623, 624, 625, 626, 627, 628, 629, 630, 631, 632, 633, 634, 635, 636, 637, 638, 639, 640, 641, 642, 643, 644, 645, 646, 647, 648, 649, 619), (630, 629, 586, 593), (644, 643, 601, 600), (643, 642, 602, 601), (632, 631, 592, 591), (618, 619, 613, 614), (645, 644, 600, 606), (631, 630, 593, 592), (634, 633, 590, 599), (621, 620, 612, 611), (647, 646, 605, 609), (620, 618, 614, 612), (633, 632, 591, 590), (646, 645, 606, 605), (649, 648, 608, 607), (636, 635, 598, 597), (622, 621, 611, 610), (635, 634, 599, 598), (648, 647, 609, 608), (623, 622, 610, 617), (619, 649, 607, 613), (638, 637, 596, 595), (625, 624, 616, 615), (624, 623, 617, 616), (637, 636, 597, 596), (627, 626, 587, 589), (640, 639, 594, 604), (626, 625, 615, 587), (614, 613, 607, 608, 609, 605, 606, 600, 601, 602, 603, 604, 594, 595, 596, 597, 598, 599, 590, 591, 592, 593, 586, 588, 589, 587, 615, 616, 617, 610, 611, 612), (628, 627, 589, 588), (642, 641, 603, 602), (641, 640, 604, 603), (629, 628, 588, 586), (639, 638, 595, 594), (700, 691, 651, 676), (676, 651, 658, 677), (678, 659, 650, 675), (703, 707, 650, 659), (714, 687, 657, 706), (697, 654, 658, 695), (686, 656, 660, 684), (654, 679, 771, 780), (706, 657, 661, 704), (687, 667, 665, 685), (679, 666, 664, 677), (712, 680, 667, 709), (685, 665, 662, 688), (683, 663, 664, 684), (702, 694, 663, 683), (713, 710, 674, 689), (699, 681, 715, 718), (698, 673, 670, 696), (705, 672, 669, 703), (701, 690, 673, 698), (695, 691, 668, 669), (711, 707, 668, 682), (710, 711, 682, 674), (697, 672, 681, 699), (705, 655, 680, 712), (654, 679, 677, 658), (667, 680, 678, 665), (665, 678, 675, 662), (663, 676, 677, 664), (694, 700, 676, 663), (708, 713, 689, 671), (692, 702, 683, 653), (653, 683, 684, 660), (661, 685, 688, 652), (657, 687, 685, 661), (666, 686, 684, 664), (709, 667, 687, 714), (671, 689, 702, 692), (666, 693, 701, 686), (674, 682, 700, 694), (654, 697, 699, 679), (658, 651, 691, 695), (686, 701, 698, 656), (656, 698, 696, 660), (679, 699, 693, 666), (689, 674, 694, 702), (671, 692, 653, 660, 696, 670, 704, 661, 652, 708), (672, 697, 695, 669), (682, 668, 691, 700), (652, 688, 713, 708), (672, 705, 712, 681), (662, 675, 711, 710), (675, 650, 707, 711), (655, 705, 703, 659), (688, 662, 710, 713), (673, 706, 704, 670), (690, 714, 706, 673), (669, 668, 707, 703), (715, 721, 720, 722, 716, 719, 717, 718), (714, 690, 716, 722), (701, 693, 717, 719), (712, 709, 720, 721), (693, 699, 718, 717), (681, 712, 721, 715), (709, 714, 722, 720), (690, 701, 719, 716), (732, 731, 727, 728), (728, 727, 729, 730), (724, 733, 739, 738), (744, 742, 738, 724, 734, 741, 747), (735, 745, 746, 740, 736), (741, 747, 745, 735, 737), (739, 740, 746, 743), (738, 739, 743, 742), (732, 731, 753, 754), (727, 731, 753, 751), (728, 754, 762, 756), (761, 755, 759), (754, 753, 761, 762), (753, 723, 755, 761), (728, 752, 760, 756), (723, 751, 759, 755), (751, 753, 761, 759), (750, 752, 760, 758), (727, 755, 758, 726, 729), (738, 742, 745, 735, 724), (697, 654, 780, 775), (774, 773, 791, 792), (772, 765, 783, 790), (666, 686, 765, 772), (678, 680, 773, 779), (655, 659, 770, 764), (656, 698, 777, 766), (687, 667, 774, 767), (672, 697, 775, 776), (705, 672, 776, 763), (679, 666, 772, 771), (698, 673, 778, 777), (673, 706, 769, 778), (667, 680, 773, 774), (655, 705, 763, 764), (686, 656, 766, 765), (657, 687, 767, 768), (659, 678, 779, 770), (706, 657, 768, 769), (791, 782, 788, 797), (782, 781, 799, 800), (767, 774, 792, 785), (776, 775, 793, 794), (764, 763, 781, 782), (775, 780, 798, 793), (777, 778, 796, 795), (765, 766, 784, 783), (766, 777, 795, 784), (770, 779, 797, 788), (768, 767, 785, 786), (763, 776, 794, 781), (780, 771, 789, 798), (769, 768, 786, 787), (778, 769, 787, 796), (764, 770, 788, 782), (779, 773, 791, 797), (771, 772, 790, 789), (810, 814, 830, 826), (793, 798, 814, 810), (795, 796, 813, 812), (783, 784, 802, 801), (784, 795, 812, 802), (786, 785, 803, 804), (781, 794, 811, 799), (798, 789, 806, 814), (787, 786, 804, 805), (796, 787, 805, 813), (791, 782, 800, 808), (789, 790, 807, 806), (790, 783, 801, 807), (792, 791, 808, 809), (785, 792, 809, 803), (794, 793, 810, 811), (820, 819, 835, 836), (809, 808, 824, 825), (802, 812, 828, 818), (811, 810, 826, 827), (799, 811, 827, 815), (812, 813, 829, 828), (800, 799, 815, 816), (813, 805, 821, 829), (814, 806, 822, 830), (801, 802, 818, 817), (808, 800, 816, 824), (804, 803, 819, 820), (807, 801, 817, 823), (805, 804, 820, 821), (803, 809, 825, 819), (806, 807, 823, 822), (844, 845, 861, 860), (823, 817, 833, 839), (821, 820, 836, 837), (819, 825, 841, 835), (822, 823, 839, 838), (826, 830, 846, 842), (825, 824, 840, 841), (818, 828, 844, 834), (827, 826, 842, 843), (815, 827, 843, 831), (828, 829, 845, 844), (816, 815, 831, 832), (829, 821, 837, 845), (830, 822, 838, 846), (817, 818, 834, 833), (824, 816, 832, 840), (847, 859, 858, 862, 854, 855, 849, 850, 860, 861, 853, 852, 851, 857, 856, 848), (832, 831, 847, 848), (845, 837, 853, 861), (846, 838, 854, 862), (833, 834, 850, 849), (840, 832, 848, 856), (836, 835, 851, 852), (839, 833, 849, 855), (837, 836, 852, 853), (835, 841, 857, 851), (838, 839, 855, 854), (842, 846, 862, 858), (841, 840, 856, 857), (834, 844, 860, 850), (843, 842, 858, 859), (831, 843, 859, 847), (814, 810, 874, 878), (808, 809, 873, 872), (812, 802, 866, 876), (810, 811, 875, 874), (811, 799, 863, 875), (813, 812, 876, 877), (799, 800, 864, 863), (805, 813, 877, 869), (806, 814, 878, 870), (802, 801, 865, 866), (800, 808, 872, 864), (803, 804, 868, 867), (801, 807, 871, 865), (804, 805, 869, 868), (809, 803, 867, 873), (807, 806, 870, 871), (869, 877, 876, 866, 865, 871, 878, 874, 875, 863, 864, 872, 873, 867, 868), (870, 878, 871), (64, 652, 708, 121), (708, 121, 82, 105, 692, 671), (653, 65, 72, 660), (105, 692, 653, 65), (72, 660, 696, 109), (117, 704, 661, 202), (109, 696, 670, 704, 117, 83), (202, 661, 652, 64), (368, 788, 650, 359), (359, 650, 651, 360), (360, 651, 658, 367), (367, 658, 695, 403), (703, 411, 368, 788), (411, 703, 669, 377), (695, 403, 377, 669)])
me_cylinder_004.polygons.foreach_set('material_index', [0, 0, 0, 0, 0, 0, 0, 0, 0, 0, 0, 0, 0, 0, 0, 0, 0, 0, 0, 0, 0, 0, 0, 0, 0, 0, 0, 0, 0, 0, 0, 0, 0, 0, 1, 1, 1, 1, 2, 1, 1, 1, 1, 1, 1, 2, 1, 1, 1, 1, 1, 1, 1, 2, 1, 1, 1, 2, 2, 1, 1, 1, 1, 1, 1, 1, 1, 1, 1, 1, 2, 1, 2, 1, 2, 1, 2, 1, 2, 1, 2, 1, 1, 1, 2, 1, 1, 1, 1, 1, 2, 1, 1, 1, 1, 1, 1, 1, 1, 1, 1, 1, 1, 1, 1, 1, 1, 1, 1, 1, 1, 1, 1, 1, 1, 1, 1, 1, 1, 1, 1, 1, 1, 1, 1, 1, 1, 1, 1, 1, 1, 1, 1, 1, 1, 1, 1, 1, 1, 1, 1, 1, 1, 1, 1, 1, 1, 1, 1, 1, 1, 1, 1, 1, 1, 1, 1, 1, 1, 1, 1, 1, 1, 1, 1, 1, 1, 1, 1, 1, 1, 1, 1, 1, 1, 1, 1, 1, 1, 1, 1, 1, 1, 1, 1, 1, 1, 1, 1, 1, 1, 1, 1, 1, 1, 1, 1, 1, 1, 1, 1, 1, 1, 1, 1, 1, 1, 1, 1, 1, 1, 1, 1, 1, 1, 1, 1, 1, 1, 1, 1, 1, 1, 1, 1, 1, 1, 1, 1, 1, 1, 1, 1, 1, 1, 1, 1, 1, 1, 0, 0, 0, 0, 0, 0, 0, 0, 0, 0, 0, 0, 0, 0, 0, 0, 0, 0, 0, 0, 0, 0, 0, 0, 0, 0, 0, 0, 0, 0, 0, 0, 0, 0, 1, 1, 1, 1, 2, 1, 1, 1, 1, 1, 1, 2, 1, 1, 1, 1, 1, 1, 1, 2, 1, 1, 1, 2, 2, 1, 1, 1, 1, 1, 1, 1, 1, 1, 1, 1, 2, 1, 2, 1, 2, 1, 2, 1, 2, 1, 2, 1, 1, 1, 2, 1, 1, 1, 1, 1, 2, 1, 1, 1, 1, 1, 1, 1, 1, 1, 1, 1, 1, 1, 1, 1, 1, 1, 1, 1, 1, 1, 1, 1, 1, 1, 1, 1, 1, 1, 1, 1, 1, 1, 1, 1, 1, 1, 1, 1, 1, 1, 1, 1, 1, 1, 1, 1, 1, 1, 1, 1, 1, 1, 1, 1, 1, 1, 1, 1, 1, 1, 1, 1, 1, 1, 1, 1, 1, 1, 1, 1, 1, 1, 1, 1, 1, 1, 1, 1, 1, 1, 1, 1, 1, 1, 1, 1, 1, 1, 1, 1, 1, 1, 1, 1, 1, 1, 1, 1, 1, 1, 1, 1, 1, 1, 1, 1, 1, 1, 1, 1, 1, 1, 1, 1, 1, 1, 1, 1, 1, 1, 1, 1, 1, 1, 1, 1, 1, 1, 1, 1, 1, 1, 1, 1, 1, 1, 1, 1, 1, 1, 1, 1, 1, 1, 1, 1, 1, 0, 0, 0, 0, 0, 0, 0, 0, 0, 0, 0, 0, 0, 0, 0, 0, 0, 0, 0, 0, 0, 0, 0, 0, 0, 0, 0, 0, 0, 0, 0, 0, 0, 0, 1, 1, 1, 1, 2, 1, 1, 1, 1, 1, 1, 2, 1, 1, 1, 1, 1, 1, 1, 2, 1, 1, 1, 2, 2, 1, 1, 1, 1, 1, 1, 1, 1, 1, 1, 1, 2, 1, 2, 1, 2, 1, 2, 1, 2, 1, 2, 1, 1, 1, 2, 1, 1, 1, 1, 1, 2, 1, 1, 1, 1, 1, 1, 1, 1, 1, 1, 1, 1, 1, 1, 1, 1, 1, 1, 1, 1, 1, 1, 1, 1, 1, 1, 1, 1, 1, 1, 1, 1, 1, 1, 1, 1, 1, 1, 1, 1, 1, 1, 1, 1, 1, 1, 1, 1, 1, 1, 1, 1, 1, 1, 1, 1, 1, 1, 1, 1, 1, 1, 1, 1, 1, 1, 1, 1, 1, 1, 1, 1, 1, 1, 1, 1, 1, 1, 1, 1, 1, 1, 1, 1, 1, 1, 1, 1, 1, 1, 1, 1, 1, 1, 1, 1, 1, 1, 1, 1, 1, 1, 1, 1, 1, 1, 1, 1, 1, 1, 1, 1, 1, 1, 1, 1, 1, 1, 1, 1, 1, 1, 1, 1, 1, 1, 1, 1, 1, 1, 1, 1, 1, 1, 1, 1, 1, 1, 1, 1, 1, 1, 1, 1, 1, 1, 1, 1, 0, 0, 0, 0, 0, 0, 0, 0, 0, 0, 0, 0, 0, 0, 0])
_uv = me_cylinder_004.uv_layers.new(name='UVMap')
_uv.uv.foreach_set('vector', [0.2646, 0.3236, 0.2787, 0.3193, 0.2917, 0.3124, 0.303, 0.303, 0.3124, 0.2917, 0.3193, 0.2787, 0.3236, 0.2646, 0.325, 0.25, 0.3236, 0.2354, 0.3193, 0.2213, 0.3124, 0.2083, 0.303, 0.197, 0.2917, 0.1876, 0.2787, 0.1807, 0.2646, 0.1764, 0.25, 0.175, 0.2354, 0.1764, 0.2213, 0.1807, 0.2083, 0.1876, 0.197, 0.197, 0.1876, 0.2083, 0.1807, 0.2213, 0.1764, 0.2354, 0.175, 0.25, 0.1764, 0.2646, 0.1807, 0.2787, 0.1876, 0.2917, 0.197, 0.303, 0.2083, 0.3124, 0.2213, 0.3193, 0.2354, 0.3236, 0.25, 0.325, 0.303, 0.197, 0.3124, 0.2083, 0.3124, 0.2083, 0.303, 0.197, 0.1807, 0.2787, 0.1764, 0.2646, 0.1764, 0.2646, 0.1807, 0.2787, 0.1764, 0.2646, 0.175, 0.25, 0.175, 0.25, 0.1764, 0.2646, 0.2787, 0.1807, 0.2917, 0.1876, 0.2917, 0.1876, 0.2787, 0.1807, 0.2646, 0.3236, 0.25, 0.325, 0.25, 0.325, 0.2646, 0.3236, 0.1876, 0.2917, 0.1807, 0.2787, 0.1807, 0.2787, 0.1876, 0.2917, 0.2917, 0.1876, 0.303, 0.197, 0.303, 0.197, 0.2917, 0.1876, 0.25, 0.175, 0.2646, 0.1764, 0.2646, 0.1764, 0.25, 0.175, 0.2917, 0.3124, 0.2787, 0.3193, 0.2787, 0.3193, 0.2917, 0.3124, 0.2083, 0.3124, 0.197, 0.303, 0.197, 0.303, 0.2083, 0.3124, 0.2787, 0.3193, 0.2646, 0.3236, 0.2646, 0.3236, 0.2787, 0.3193, 0.2646, 0.1764, 0.2787, 0.1807, 0.2787, 0.1807, 0.2646, 0.1764, 0.197, 0.303, 0.1876, 0.2917, 0.1876, 0.2917, 0.197, 0.303, 0.2354, 0.3236, 0.2213, 0.3193, 0.2213, 0.3193, 0.2354, 0.3236, 0.2213, 0.1807, 0.2354, 0.1764, 0.2354, 0.1764, 0.2213, 0.1807, 0.303, 0.303, 0.2917, 0.3124, 0.2917, 0.3124, 0.303, 0.303, 0.2354, 0.1764, 0.25, 0.175, 0.25, 0.175, 0.2354, 0.1764, 0.2213, 0.3193, 0.2083, 0.3124, 0.2083, 0.3124, 0.2213, 0.3193, 0.3124, 0.2917, 0.303, 0.303, 0.303, 0.303, 0.3124, 0.2917, 0.25, 0.325, 0.2354, 0.3236, 0.2354, 0.3236, 0.25, 0.325, 0.197, 0.197, 0.2083, 0.1876, 0.2083, 0.1876, 0.197, 0.197, 0.3236, 0.2646, 0.3193, 0.2787, 0.3193, 0.2787, 0.3236, 0.2646, 0.3193, 0.2787, 0.3124, 0.2917, 0.3124, 0.2917, 0.3193, 0.2787, 0.2083, 0.1876, 0.2213, 0.1807, 0.2213, 0.1807, 0.2083, 0.1876, 0.3236, 0.2354, 0.325, 0.25, 0.325, 0.25, 0.3236, 0.2354, 0.1807, 0.2213, 0.1876, 0.2083, 0.1876, 0.2083, 0.1807, 0.2213, 0.325, 0.25, 0.3236, 0.2646, 0.3236, 0.2646, 0.325, 0.25, 0.2646, 0.3236, 0.25, 0.325, 0.2354, 0.3236, 0.2213, 0.3193, 0.2083, 0.3124, 0.197, 0.303, 0.1876, 0.2917, 0.1807, 0.2787, 0.1764, 0.2646, 0.175, 0.25, 0.1764, 0.2354, 0.1807, 0.2213, 0.1876, 0.2083, 0.197, 0.197, 0.2083, 0.1876, 0.2213, 0.1807, 0.2354, 0.1764, 0.25, 0.175, 0.2646, 0.1764, 0.2787, 0.1807, 0.2917, 0.1876, 0.303, 0.197, 0.3124, 0.2083, 0.3193, 0.2213, 0.3236, 0.2354, 0.325, 0.25, 0.3236, 0.2646, 0.3193, 0.2787, 0.3124, 0.2917, 0.303, 0.303, 0.2917, 0.3124, 0.2787, 0.3193, 0.3193, 0.2213, 0.3236, 0.2354, 0.3236, 0.2354, 0.3193, 0.2213, 0.175, 0.25, 0.1764, 0.2354, 0.1764, 0.2354, 0.175, 0.25, 0.1764, 0.2354, 0.1807, 0.2213, 0.1807, 0.2213, 0.1764, 0.2354, 0.3124, 0.2083, 0.3193, 0.2213, 0.3193, 0.2213, 0.3124, 0.2083, 0.1876, 0.2083, 0.197, 0.197, 0.197, 0.197, 0.1876, 0.2083, 0.5937, 0.1877, 0.625, 0.1877, 0.625, 0.25, 0.5937, 0.25, 0.5937, 0.25, 0.625, 0.25, 0.625, 0.5, 0.5937, 0.5, 0.5937, 0.75, 0.625, 0.75, 0.625, 1.0, 0.5937, 1.0, 0.625, 0.6873, 0.875, 0.6873, 0.875, 0.75, 0.625, 0.75, 0.5392, 0.6808, 0.5392, 0.7371, 0.516, 0.7371, 0.516, 0.6808, 0.609, 0.5688, 0.609, 0.5129, 0.625, 0.5, 0.625, 0.5623, 0.5392, 0.5129, 0.516, 0.5129, 0.5, 0.5, 0.5312, 0.5, 0.609, 0.5129, 0.5857, 0.5129, 0.5857, 0.5129, 0.609, 0.5129, 0.516, 0.6808, 0.516, 0.7371, 0.5, 0.75, 0.5, 0.6873, 0.5392, 0.7371, 0.5625, 0.7371, 0.5625, 0.75, 0.5312, 0.75, 0.5857, 0.5129, 0.5625, 0.5129, 0.5625, 0.5, 0.5937, 0.5, 0.5857, 0.6808, 0.5857, 0.7371, 0.5625, 0.7371, 0.5625, 0.6808, 0.5312, 0.75, 0.5625, 0.75, 0.5625, 1.0, 0.5312, 1.0, 0.5312, 0.25, 0.5625, 0.25, 0.5625, 0.5, 0.5312, 0.5, 0.5312, 0.1877, 0.5625, 0.1877, 0.5625, 0.25, 0.5312, 0.25, 0.5312, 0.06273, 0.5625, 0.06273, 0.5625, 0.1255, 0.5312, 0.1255, 0.5857, 0.5688, 0.5857, 0.6246, 0.5857, 0.6246, 0.5857, 0.5688, 0.516, 0.5688, 0.516, 0.6246, 0.5, 0.6245, 0.5, 0.5623, 0.609, 0.6808, 0.609, 0.6246, 0.625, 0.6245, 0.625, 0.6873, 0.5392, 0.5688, 0.5392, 0.6246, 0.516, 0.6246, 0.516, 0.5688, 0.625, 0.5623, 0.875, 0.5623, 0.875, 0.6245, 0.625, 0.6245, 0.5937, 0.06273, 0.625, 0.06273, 0.625, 0.1255, 0.5937, 0.1255, 0.5625, 0.06273, 0.5937, 0.06273, 0.5937, 0.1255, 0.5625, 0.1255, 0.609, 0.5688, 0.609, 0.6246, 0.5857, 0.6246, 0.5857, 0.5688, 0.609, 0.6808, 0.609, 0.7371, 0.5857, 0.7371, 0.5857, 0.6808, 0.609, 0.5129, 0.5857, 0.5129, 0.5937, 0.5, 0.625, 0.5, 0.5625, 0.7371, 0.5857, 0.7371, 0.5937, 0.75, 0.5625, 0.75, 0.5625, 0.75, 0.5937, 0.75, 0.5937, 1.0, 0.5625, 1.0, 0.5625, 0.25, 0.5937, 0.25, 0.5937, 0.5, 0.5625, 0.5, 0.5625, 0.1877, 0.5937, 0.1877, 0.5937, 0.25, 0.5625, 0.25, 0.5, 0.06273, 0.5312, 0.06273, 0.5312, 0.1255, 0.5, 0.1255, 0.5, 0.1877, 0.5312, 0.1877, 0.5312, 0.25, 0.5, 0.25, 0.5, 0.25, 0.5312, 0.25, 0.5312, 0.5, 0.5, 0.5, 0.5, 0.75, 0.5312, 0.75, 0.5312, 1.0, 0.5, 1.0, 0.516, 0.7371, 0.5392, 0.7371, 0.5312, 0.75, 0.5, 0.75, 0.5625, 0.5129, 0.5392, 0.5129, 0.5312, 0.5, 0.5625, 0.5, 0.5625, 0.6808, 0.5625, 0.7371, 0.5392, 0.7371, 0.5392, 0.6808, 0.5, 0.1255, 0.5312, 0.1255, 0.5312, 0.1877, 0.5, 0.1877, 0.5625, 0.5129, 0.5625, 0.5688, 0.5392, 0.5688, 0.5392, 0.5129, 0.5625, 0.1255, 0.5937, 0.1255, 0.5937, 0.1877, 0.5625, 0.1877, 0.609, 0.5129, 0.609, 0.5688, 0.5857, 0.5688, 0.5857, 0.5129, 0.625, 0.5, 0.875, 0.5, 0.875, 0.5623, 0.625, 0.5623, 0.5392, 0.5129, 0.5392, 0.5688, 0.516, 0.5688, 0.516, 0.5129, 0.516, 0.5129, 0.516, 0.5688, 0.5, 0.5623, 0.5, 0.5, 0.5857, 0.5129, 0.5857, 0.5688, 0.5625, 0.5688, 0.5625, 0.5129, 0.5312, 0.1255, 0.5625, 0.1255, 0.5625, 0.1877, 0.5312, 0.1877, 0.5, 0.1255, 0.5, 0.1877, 0.5, 0.25, 0.5, 0.5, 0.5, 0.5623, 0.5, 0.6245, 0.5, 0.6873, 0.5, 0.75, 0.5, 1.0, 0.5, 0.06273, 0.609, 0.6246, 0.609, 0.5688, 0.625, 0.5623, 0.625, 0.6245, 0.5937, 0.1255, 0.625, 0.1255, 0.625, 0.1877, 0.5937, 0.1877, 0.5, 0.0, 0.5312, 0.0, 0.5312, 0.06273, 0.5, 0.06273, 0.609, 0.6246, 0.609, 0.6808, 0.5857, 0.6808, 0.5857, 0.6246, 0.5625, 0.0, 0.5937, 0.0, 0.5937, 0.06273, 0.5625, 0.06273, 0.5937, 0.0, 0.625, 0.0, 0.625, 0.06273, 0.5937, 0.06273, 0.609, 0.7371, 0.609, 0.6808, 0.625, 0.6873, 0.625, 0.75, 0.5312, 0.0, 0.5625, 0.0, 0.5625, 0.06273, 0.5312, 0.06273, 0.516, 0.6246, 0.516, 0.6808, 0.5, 0.6873, 0.5, 0.6245, 0.5392, 0.6246, 0.5392, 0.6808, 0.516, 0.6808, 0.516, 0.6246, 0.625, 0.6245, 0.875, 0.6245, 0.875, 0.6873, 0.625, 0.6873, 0.5857, 0.6246, 0.5857, 0.6808, 0.5625, 0.6808, 0.5392, 0.6808, 0.5392, 0.6246, 0.5392, 0.5688, 0.5625, 0.5688, 0.5857, 0.5688, 0.5392, 0.6808, 0.5392, 0.6246, 0.5392, 0.6246, 0.5392, 0.6808, 0.5392, 0.5688, 0.5625, 0.5688, 0.5625, 0.5688, 0.5392, 0.5688, 0.5857, 0.6808, 0.5625, 0.6808, 0.5625, 0.6808, 0.5857, 0.6808, 0.5625, 0.5688, 0.5857, 0.5688, 0.5857, 0.5688, 0.5625, 0.5688, 0.5857, 0.6246, 0.5857, 0.6808, 0.5857, 0.6808, 0.5857, 0.6246, 0.5625, 0.6808, 0.5392, 0.6808, 0.5392, 0.6808, 0.5625, 0.6808, 0.5392, 0.6246, 0.5392, 0.5688, 0.5392, 0.5688, 0.5392, 0.6246, 0.0, 0.0, 0.0, 0.0, 0.0, 0.0, 0.0, 0.0, 0.0, 0.0, 0.0, 0.0, 0.0, 0.0, 0.0, 0.0, 0.0, 0.0, 0.0, 0.0, 0.0, 0.0, 0.0, 0.0, 0.0, 0.0, 0.0, 0.0, 0.0, 0.0, 0.0, 0.0, 0.0, 0.0, 0.0, 0.0, 0.0, 0.0, 0.0, 0.0, 0.0, 0.0, 0.0, 0.0, 0.0, 0.0, 0.0, 0.0, 0.0, 0.0, 0.0, 0.0, 0.0, 0.0, 0.0, 0.0, 0.0, 0.0, 0.0, 0.0, 0.0, 0.0, 0.0, 0.0, 0.0, 0.0, 0.0, 0.0, 0.0, 0.0, 0.0, 0.0, 0.0, 0.0, 0.0, 0.0, 0.0, 0.0, 0.0, 0.0, 0.0, 0.0, 0.0, 0.0, 0.0, 0.0, 0.0, 0.0, 0.0, 0.0, 0.0, 0.0, 0.0, 0.0, 0.0, 0.0, 0.0, 0.0, 0.0, 0.0, 0.0, 0.0, 0.0, 0.0, 0.0, 0.0, 0.0, 0.0, 0.0, 0.0, 0.0, 0.0, 0.0, 0.0, 0.0, 0.0, 0.0, 0.0, 0.0, 0.0, 0.0, 0.0, 0.0, 0.0, 0.0, 0.0, 0.0, 0.0, 0.0, 0.0, 0.0, 0.0, 0.0, 0.0, 0.0, 0.0, 0.0, 0.0, 0.0, 0.0, 0.0, 0.0, 0.0, 0.0, 0.0, 0.0, 0.0, 0.0, 0.0, 0.0, 0.0, 0.0, 0.0, 0.0, 0.0, 0.0, 0.0, 0.0, 0.0, 0.0, 0.0, 0.0, 0.0, 0.0, 0.0, 0.0, 0.0, 0.0, 0.0, 0.0, 0.0, 0.0, 0.609, 0.5688, 0.609, 0.5129, 0.609, 0.5129, 0.609, 0.5688, 0.5625, 0.7371, 0.5857, 0.7371, 0.5857, 0.7371, 0.5625, 0.7371, 0.5625, 0.5129, 0.5392, 0.5129, 0.5392, 0.5129, 0.5625, 0.5129, 0.5625, 0.5129, 0.5392, 0.5129, 0.5392, 0.5129, 0.5625, 0.5129, 0.5937, 0.75, 0.5857, 0.7371, 0.5857, 0.7371, 0.5937, 0.75, 0.609, 0.7371, 0.625, 0.75, 0.625, 0.75, 0.609, 0.7371, 0.516, 0.5129, 0.516, 0.5688, 0.516, 0.5688, 0.516, 0.5129, 0.5392, 0.7371, 0.5625, 0.7371, 0.5625, 0.7371, 0.5392, 0.7371, 0.609, 0.6246, 0.609, 0.5688, 0.609, 0.5688, 0.609, 0.6246, 0.609, 0.6808, 0.609, 0.6246, 0.609, 0.6246, 0.609, 0.6808, 0.5857, 0.5129, 0.5625, 0.5129, 0.5625, 0.5129, 0.5857, 0.5129, 0.516, 0.5688, 0.516, 0.6246, 0.516, 0.6246, 0.516, 0.5688, 0.516, 0.6246, 0.516, 0.6808, 0.516, 0.6808, 0.516, 0.6246, 0.5625, 0.7371, 0.5857, 0.7371, 0.5857, 0.7371, 0.5625, 0.7371, 0.609, 0.7371, 0.609, 0.6808, 0.609, 0.6808, 0.609, 0.7371, 0.5392, 0.5129, 0.516, 0.5129, 0.516, 0.5129, 0.5392, 0.5129, 0.516, 0.7371, 0.5392, 0.7371, 0.5392, 0.7371, 0.516, 0.7371, 0.625, 0.75, 0.5937, 0.75, 0.5937, 0.75, 0.625, 0.75, 0.516, 0.6808, 0.516, 0.7371, 0.516, 0.7371, 0.516, 0.6808, 0.5857, 0.7371, 0.609, 0.7371, 0.625, 0.75, 0.5937, 0.75, 0.609, 0.7371, 0.609, 0.6808, 0.609, 0.6808, 0.609, 0.7371, 0.5392, 0.7371, 0.5625, 0.7371, 0.5625, 0.7371, 0.5392, 0.7371, 0.609, 0.6246, 0.609, 0.5688, 0.609, 0.5688, 0.609, 0.6246, 0.609, 0.7371, 0.609, 0.6808, 0.609, 0.6808, 0.609, 0.7371, 0.609, 0.5688, 0.609, 0.5129, 0.609, 0.5129, 0.609, 0.5688, 0.516, 0.5688, 0.516, 0.6246, 0.516, 0.6246, 0.516, 0.5688, 0.5392, 0.5129, 0.516, 0.5129, 0.516, 0.5129, 0.5392, 0.5129, 0.516, 0.5129, 0.516, 0.5688, 0.516, 0.5688, 0.516, 0.5129, 0.625, 0.75, 0.5937, 0.75, 0.5937, 0.75, 0.625, 0.75, 0.516, 0.7371, 0.5392, 0.7371, 0.5392, 0.7371, 0.516, 0.7371, 0.609, 0.6808, 0.609, 0.6246, 0.609, 0.6246, 0.609, 0.6808, 0.609, 0.5129, 0.5857, 0.5129, 0.5857, 0.5129, 0.609, 0.5129, 0.516, 0.6808, 0.516, 0.7371, 0.516, 0.7371, 0.516, 0.6808, 0.516, 0.6246, 0.516, 0.6808, 0.516, 0.6808, 0.516, 0.6246, 0.609, 0.7371, 0.625, 0.75, 0.625, 0.75, 0.609, 0.7371, 0.5937, 0.75, 0.5857, 0.7371, 0.5857, 0.7371, 0.5937, 0.75, 0.5857, 0.5129, 0.5625, 0.5129, 0.5625, 0.5129, 0.5857, 0.5129, 0.609, 0.5688, 0.609, 0.5129, 0.609, 0.5129, 0.609, 0.5688, 0.609, 0.5688, 0.609, 0.5129, 0.609, 0.5129, 0.609, 0.5688, 0.516, 0.5688, 0.516, 0.6246, 0.516, 0.6246, 0.516, 0.5688, 0.5392, 0.5129, 0.516, 0.5129, 0.516, 0.5129, 0.5392, 0.5129, 0.516, 0.5129, 0.516, 0.5688, 0.516, 0.5688, 0.516, 0.5129, 0.516, 0.7371, 0.5392, 0.7371, 0.5392, 0.7371, 0.516, 0.7371, 0.609, 0.6808, 0.609, 0.6246, 0.609, 0.6246, 0.609, 0.6808, 0.609, 0.5129, 0.5857, 0.5129, 0.5857, 0.5129, 0.609, 0.5129, 0.516, 0.6808, 0.516, 0.7371, 0.516, 0.7371, 0.516, 0.6808, 0.516, 0.6246, 0.516, 0.6808, 0.516, 0.6808, 0.516, 0.6246, 0.5857, 0.7371, 0.609, 0.7371, 0.609, 0.7371, 0.5857, 0.7371, 0.5857, 0.5129, 0.5625, 0.5129, 0.5625, 0.5129, 0.5857, 0.5129, 0.5625, 0.5129, 0.5392, 0.5129, 0.5392, 0.5129, 0.5625, 0.5129, 0.5625, 0.7371, 0.5857, 0.7371, 0.5857, 0.7371, 0.5625, 0.7371, 0.5392, 0.7371, 0.5625, 0.7371, 0.5625, 0.7371, 0.5392, 0.7371, 0.609, 0.6246, 0.609, 0.5688, 0.609, 0.5688, 0.609, 0.6246, 0.516, 0.7371, 0.5392, 0.7371, 0.5392, 0.7371, 0.516, 0.7371, 0.5625, 0.7371, 0.5857, 0.7371, 0.5857, 0.7371, 0.5625, 0.7371, 0.516, 0.5129, 0.516, 0.5688, 0.516, 0.5688, 0.516, 0.5129, 0.609, 0.6246, 0.609, 0.5688, 0.609, 0.5688, 0.609, 0.6246, 0.609, 0.6808, 0.609, 0.6246, 0.609, 0.6246, 0.609, 0.6808, 0.516, 0.5688, 0.516, 0.6246, 0.516, 0.6246, 0.516, 0.5688, 0.609, 0.7371, 0.609, 0.6808, 0.609, 0.6808, 0.609, 0.7371, 0.516, 0.6246, 0.516, 0.6808, 0.516, 0.6808, 0.516, 0.6246, 0.609, 0.5129, 0.5857, 0.5129, 0.5857, 0.5129, 0.609, 0.5129, 0.5392, 0.5129, 0.516, 0.5129, 0.516, 0.5129, 0.5392, 0.5129, 0.5857, 0.7371, 0.609, 0.7371, 0.609, 0.7371, 0.5857, 0.7371, 0.516, 0.7371, 0.5392, 0.7371, 0.5392, 0.7371, 0.516, 0.7371, 0.5625, 0.5129, 0.5392, 0.5129, 0.5392, 0.5129, 0.5625, 0.5129, 0.516, 0.6808, 0.516, 0.7371, 0.516, 0.7371, 0.516, 0.6808, 0.5392, 0.7371, 0.5625, 0.7371, 0.5625, 0.7371, 0.5392, 0.7371, 0.5857, 0.5129, 0.5625, 0.5129, 0.5625, 0.5129, 0.5857, 0.5129, 0.516, 0.5688, 0.516, 0.6246, 0.516, 0.6246, 0.516, 0.5688, 0.5625, 0.5129, 0.5392, 0.5129, 0.5392, 0.5129, 0.5625, 0.5129, 0.516, 0.6808, 0.516, 0.7371, 0.516, 0.7371, 0.516, 0.6808, 0.5392, 0.7371, 0.5625, 0.7371, 0.5625, 0.7371, 0.5392, 0.7371, 0.5857, 0.5129, 0.5625, 0.5129, 0.5625, 0.5129, 0.5857, 0.5129, 0.609, 0.5688, 0.609, 0.5129, 0.609, 0.5129, 0.609, 0.5688, 0.5625, 0.7371, 0.5857, 0.7371, 0.5857, 0.7371, 0.5625, 0.7371, 0.516, 0.5129, 0.516, 0.5688, 0.516, 0.5688, 0.516, 0.5129, 0.609, 0.6246, 0.609, 0.5688, 0.609, 0.5688, 0.609, 0.6246, 0.609, 0.6808, 0.609, 0.6246, 0.609, 0.6246, 0.609, 0.6808, 0.516, 0.5688, 0.516, 0.6246, 0.516, 0.6246, 0.516, 0.5688, 0.609, 0.7371, 0.609, 0.6808, 0.609, 0.6808, 0.609, 0.7371, 0.516, 0.6246, 0.516, 0.6808, 0.516, 0.6808, 0.516, 0.6246, 0.609, 0.5129, 0.5857, 0.5129, 0.5857, 0.5129, 0.609, 0.5129, 0.5392, 0.5129, 0.516, 0.5129, 0.516, 0.5129, 0.5392, 0.5129, 0.5857, 0.7371, 0.609, 0.7371, 0.609, 0.7371, 0.5857, 0.7371, 0.0, 0.0, 0.0, 0.0, 0.0, 0.0, 0.0, 0.0, 0.0, 0.0, 0.0, 0.0, 0.0, 0.0, 0.0, 0.0, 0.0, 0.0, 0.0, 0.0, 0.0, 0.0, 0.0, 0.0, 0.0, 0.0, 0.0, 0.0, 0.0, 0.0, 0.0, 0.0, 0.609, 0.7371, 0.609, 0.6808, 0.609, 0.6808, 0.609, 0.7371, 0.516, 0.6246, 0.516, 0.6808, 0.516, 0.6808, 0.516, 0.6246, 0.609, 0.5129, 0.5857, 0.5129, 0.5857, 0.5129, 0.609, 0.5129, 0.5392, 0.5129, 0.516, 0.5129, 0.516, 0.5129, 0.5392, 0.5129, 0.5857, 0.7371, 0.609, 0.7371, 0.609, 0.7371, 0.5857, 0.7371, 0.516, 0.7371, 0.5392, 0.7371, 0.5392, 0.7371, 0.516, 0.7371, 0.5625, 0.5129, 0.5392, 0.5129, 0.5392, 0.5129, 0.5625, 0.5129, 0.516, 0.6808, 0.516, 0.7371, 0.516, 0.7371, 0.516, 0.6808, 0.5392, 0.7371, 0.5625, 0.7371, 0.5625, 0.7371, 0.5392, 0.7371, 0.5857, 0.5129, 0.5625, 0.5129, 0.5625, 0.5129, 0.5857, 0.5129, 0.609, 0.5688, 0.609, 0.5129, 0.609, 0.5129, 0.609, 0.5688, 0.5625, 0.7371, 0.5857, 0.7371, 0.5857, 0.7371, 0.5625, 0.7371, 0.516, 0.5129, 0.516, 0.5688, 0.516, 0.5688, 0.516, 0.5129, 0.609, 0.6246, 0.609, 0.5688, 0.609, 0.5688, 0.609, 0.6246, 0.609, 0.6808, 0.609, 0.6246, 0.609, 0.6246, 0.609, 0.6808, 0.609, 0.5129, 0.609, 0.5688, 0.609, 0.5688, 0.609, 0.5129, 0.5857, 0.7371, 0.5625, 0.7371, 0.5625, 0.7371, 0.5857, 0.7371, 0.516, 0.5688, 0.516, 0.5129, 0.516, 0.5129, 0.516, 0.5688, 0.609, 0.5688, 0.609, 0.6246, 0.609, 0.6246, 0.609, 0.5688, 0.609, 0.6246, 0.609, 0.6808, 0.609, 0.6808, 0.609, 0.6246, 0.516, 0.6246, 0.516, 0.5688, 0.516, 0.5688, 0.516, 0.6246, 0.609, 0.6808, 0.609, 0.7371, 0.609, 0.7371, 0.609, 0.6808, 0.516, 0.6808, 0.516, 0.6246, 0.516, 0.6246, 0.516, 0.6808, 0.5857, 0.5129, 0.609, 0.5129, 0.609, 0.5129, 0.5857, 0.5129, 0.516, 0.5129, 0.5392, 0.5129, 0.5392, 0.5129, 0.516, 0.5129, 0.609, 0.7371, 0.5857, 0.7371, 0.5857, 0.7371, 0.609, 0.7371, 0.5392, 0.7371, 0.516, 0.7371, 0.516, 0.7371, 0.5392, 0.7371, 0.5392, 0.5129, 0.5625, 0.5129, 0.5625, 0.5129, 0.5392, 0.5129, 0.516, 0.7371, 0.516, 0.6808, 0.516, 0.6808, 0.516, 0.7371, 0.5625, 0.7371, 0.5392, 0.7371, 0.5392, 0.7371, 0.5625, 0.7371, 0.5625, 0.5129, 0.5857, 0.5129, 0.5857, 0.5129, 0.5625, 0.5129, 0.516, 0.6808, 0.516, 0.6246, 0.516, 0.5688, 0.516, 0.5129, 0.5392, 0.5129, 0.5625, 0.5129, 0.609, 0.5129, 0.609, 0.5688, 0.609, 0.6246, 0.609, 0.6808, 0.609, 0.7371, 0.5857, 0.7371, 0.5625, 0.7371, 0.5392, 0.7371, 0.516, 0.7371, 0.5857, 0.5129, 0.609, 0.5129, 0.5625, 0.5129, 0.2646, 0.3236, 0.2787, 0.3193, 0.2917, 0.3124, 0.303, 0.303, 0.3124, 0.2917, 0.3193, 0.2787, 0.3236, 0.2646, 0.325, 0.25, 0.3236, 0.2354, 0.3193, 0.2213, 0.3124, 0.2083, 0.303, 0.197, 0.2917, 0.1876, 0.2787, 0.1807, 0.2646, 0.1764, 0.25, 0.175, 0.2354, 0.1764, 0.2213, 0.1807, 0.2083, 0.1876, 0.197, 0.197, 0.1876, 0.2083, 0.1807, 0.2213, 0.1764, 0.2354, 0.175, 0.25, 0.1764, 0.2646, 0.1807, 0.2787, 0.1876, 0.2917, 0.197, 0.303, 0.2083, 0.3124, 0.2213, 0.3193, 0.2354, 0.3236, 0.25, 0.325, 0.303, 0.197, 0.3124, 0.2083, 0.3124, 0.2083, 0.303, 0.197, 0.1807, 0.2787, 0.1764, 0.2646, 0.1764, 0.2646, 0.1807, 0.2787, 0.1764, 0.2646, 0.175, 0.25, 0.175, 0.25, 0.1764, 0.2646, 0.2787, 0.1807, 0.2917, 0.1876, 0.2917, 0.1876, 0.2787, 0.1807, 0.2646, 0.3236, 0.25, 0.325, 0.25, 0.325, 0.2646, 0.3236, 0.1876, 0.2917, 0.1807, 0.2787, 0.1807, 0.2787, 0.1876, 0.2917, 0.2917, 0.1876, 0.303, 0.197, 0.303, 0.197, 0.2917, 0.1876, 0.25, 0.175, 0.2646, 0.1764, 0.2646, 0.1764, 0.25, 0.175, 0.2917, 0.3124, 0.2787, 0.3193, 0.2787, 0.3193, 0.2917, 0.3124, 0.2083, 0.3124, 0.197, 0.303, 0.197, 0.303, 0.2083, 0.3124, 0.2787, 0.3193, 0.2646, 0.3236, 0.2646, 0.3236, 0.2787, 0.3193, 0.2646, 0.1764, 0.2787, 0.1807, 0.2787, 0.1807, 0.2646, 0.1764, 0.197, 0.303, 0.1876, 0.2917, 0.1876, 0.2917, 0.197, 0.303, 0.2354, 0.3236, 0.2213, 0.3193, 0.2213, 0.3193, 0.2354, 0.3236, 0.2213, 0.1807, 0.2354, 0.1764, 0.2354, 0.1764, 0.2213, 0.1807, 0.303, 0.303, 0.2917, 0.3124, 0.2917, 0.3124, 0.303, 0.303, 0.2354, 0.1764, 0.25, 0.175, 0.25, 0.175, 0.2354, 0.1764, 0.2213, 0.3193, 0.2083, 0.3124, 0.2083, 0.3124, 0.2213, 0.3193, 0.3124, 0.2917, 0.303, 0.303, 0.303, 0.303, 0.3124, 0.2917, 0.25, 0.325, 0.2354, 0.3236, 0.2354, 0.3236, 0.25, 0.325, 0.197, 0.197, 0.2083, 0.1876, 0.2083, 0.1876, 0.197, 0.197, 0.3236, 0.2646, 0.3193, 0.2787, 0.3193, 0.2787, 0.3236, 0.2646, 0.3193, 0.2787, 0.3124, 0.2917, 0.3124, 0.2917, 0.3193, 0.2787, 0.2083, 0.1876, 0.2213, 0.1807, 0.2213, 0.1807, 0.2083, 0.1876, 0.3236, 0.2354, 0.325, 0.25, 0.325, 0.25, 0.3236, 0.2354, 0.1807, 0.2213, 0.1876, 0.2083, 0.1876, 0.2083, 0.1807, 0.2213, 0.325, 0.25, 0.3236, 0.2646, 0.3236, 0.2646, 0.325, 0.25, 0.2646, 0.3236, 0.25, 0.325, 0.2354, 0.3236, 0.2213, 0.3193, 0.2083, 0.3124, 0.197, 0.303, 0.1876, 0.2917, 0.1807, 0.2787, 0.1764, 0.2646, 0.175, 0.25, 0.1764, 0.2354, 0.1807, 0.2213, 0.1876, 0.2083, 0.197, 0.197, 0.2083, 0.1876, 0.2213, 0.1807, 0.2354, 0.1764, 0.25, 0.175, 0.2646, 0.1764, 0.2787, 0.1807, 0.2917, 0.1876, 0.303, 0.197, 0.3124, 0.2083, 0.3193, 0.2213, 0.3236, 0.2354, 0.325, 0.25, 0.3236, 0.2646, 0.3193, 0.2787, 0.3124, 0.2917, 0.303, 0.303, 0.2917, 0.3124, 0.2787, 0.3193, 0.3193, 0.2213, 0.3236, 0.2354, 0.3236, 0.2354, 0.3193, 0.2213, 0.175, 0.25, 0.1764, 0.2354, 0.1764, 0.2354, 0.175, 0.25, 0.1764, 0.2354, 0.1807, 0.2213, 0.1807, 0.2213, 0.1764, 0.2354, 0.3124, 0.2083, 0.3193, 0.2213, 0.3193, 0.2213, 0.3124, 0.2083, 0.1876, 0.2083, 0.197, 0.197, 0.197, 0.197, 0.1876, 0.2083, 0.5937, 0.1877, 0.625, 0.1877, 0.625, 0.25, 0.5937, 0.25, 0.5937, 0.25, 0.625, 0.25, 0.625, 0.5, 0.5937, 0.5, 0.5937, 0.75, 0.625, 0.75, 0.625, 1.0, 0.5937, 1.0, 0.625, 0.6873, 0.875, 0.6873, 0.875, 0.75, 0.625, 0.75, 0.5392, 0.6808, 0.5392, 0.7371, 0.516, 0.7371, 0.516, 0.6808, 0.609, 0.5688, 0.609, 0.5129, 0.625, 0.5, 0.625, 0.5623, 0.5392, 0.5129, 0.516, 0.5129, 0.5, 0.5, 0.5312, 0.5, 0.609, 0.5129, 0.5857, 0.5129, 0.5857, 0.5129, 0.609, 0.5129, 0.516, 0.6808, 0.516, 0.7371, 0.5, 0.75, 0.5, 0.6873, 0.5392, 0.7371, 0.5625, 0.7371, 0.5625, 0.75, 0.5312, 0.75, 0.5857, 0.5129, 0.5625, 0.5129, 0.5625, 0.5, 0.5937, 0.5, 0.5857, 0.6808, 0.5857, 0.7371, 0.5625, 0.7371, 0.5625, 0.6808, 0.5312, 0.75, 0.5625, 0.75, 0.5625, 1.0, 0.5312, 1.0, 0.5312, 0.25, 0.5625, 0.25, 0.5625, 0.5, 0.5312, 0.5, 0.5312, 0.1877, 0.5625, 0.1877, 0.5625, 0.25, 0.5312, 0.25, 0.5312, 0.06273, 0.5625, 0.06273, 0.5625, 0.1255, 0.5312, 0.1255, 0.5857, 0.5688, 0.5857, 0.6246, 0.5857, 0.6246, 0.5857, 0.5688, 0.516, 0.5688, 0.516, 0.6246, 0.5, 0.6245, 0.5, 0.5623, 0.609, 0.6808, 0.609, 0.6246, 0.625, 0.6245, 0.625, 0.6873, 0.5392, 0.5688, 0.5392, 0.6246, 0.516, 0.6246, 0.516, 0.5688, 0.625, 0.5623, 0.875, 0.5623, 0.875, 0.6245, 0.625, 0.6245, 0.5937, 0.06273, 0.625, 0.06273, 0.625, 0.1255, 0.5937, 0.1255, 0.5625, 0.06273, 0.5937, 0.06273, 0.5937, 0.1255, 0.5625, 0.1255, 0.609, 0.5688, 0.609, 0.6246, 0.5857, 0.6246, 0.5857, 0.5688, 0.609, 0.6808, 0.609, 0.7371, 0.5857, 0.7371, 0.5857, 0.6808, 0.609, 0.5129, 0.5857, 0.5129, 0.5937, 0.5, 0.625, 0.5, 0.5625, 0.7371, 0.5857, 0.7371, 0.5937, 0.75, 0.5625, 0.75, 0.5625, 0.75, 0.5937, 0.75, 0.5937, 1.0, 0.5625, 1.0, 0.5625, 0.25, 0.5937, 0.25, 0.5937, 0.5, 0.5625, 0.5, 0.5625, 0.1877, 0.5937, 0.1877, 0.5937, 0.25, 0.5625, 0.25, 0.5, 0.06273, 0.5312, 0.06273, 0.5312, 0.1255, 0.5, 0.1255, 0.5, 0.1877, 0.5312, 0.1877, 0.5312, 0.25, 0.5, 0.25, 0.5, 0.25, 0.5312, 0.25, 0.5312, 0.5, 0.5, 0.5, 0.5, 0.75, 0.5312, 0.75, 0.5312, 1.0, 0.5, 1.0, 0.516, 0.7371, 0.5392, 0.7371, 0.5312, 0.75, 0.5, 0.75, 0.5625, 0.5129, 0.5392, 0.5129, 0.5312, 0.5, 0.5625, 0.5, 0.5625, 0.6808, 0.5625, 0.7371, 0.5392, 0.7371, 0.5392, 0.6808, 0.5, 0.1255, 0.5312, 0.1255, 0.5312, 0.1877, 0.5, 0.1877, 0.5625, 0.5129, 0.5625, 0.5688, 0.5392, 0.5688, 0.5392, 0.5129, 0.5625, 0.1255, 0.5937, 0.1255, 0.5937, 0.1877, 0.5625, 0.1877, 0.609, 0.5129, 0.609, 0.5688, 0.5857, 0.5688, 0.5857, 0.5129, 0.625, 0.5, 0.875, 0.5, 0.875, 0.5623, 0.625, 0.5623, 0.5392, 0.5129, 0.5392, 0.5688, 0.516, 0.5688, 0.516, 0.5129, 0.516, 0.5129, 0.516, 0.5688, 0.5, 0.5623, 0.5, 0.5, 0.5857, 0.5129, 0.5857, 0.5688, 0.5625, 0.5688, 0.5625, 0.5129, 0.5312, 0.1255, 0.5625, 0.1255, 0.5625, 0.1877, 0.5312, 0.1877, 0.5, 0.1255, 0.5, 0.1877, 0.5, 0.25, 0.5, 0.5, 0.5, 0.5623, 0.5, 0.6245, 0.5, 0.6873, 0.5, 0.75, 0.5, 1.0, 0.5, 0.06273, 0.609, 0.6246, 0.609, 0.5688, 0.625, 0.5623, 0.625, 0.6245, 0.5937, 0.1255, 0.625, 0.1255, 0.625, 0.1877, 0.5937, 0.1877, 0.5, 0.0, 0.5312, 0.0, 0.5312, 0.06273, 0.5, 0.06273, 0.609, 0.6246, 0.609, 0.6808, 0.5857, 0.6808, 0.5857, 0.6246, 0.5625, 0.0, 0.5937, 0.0, 0.5937, 0.06273, 0.5625, 0.06273, 0.5937, 0.0, 0.625, 0.0, 0.625, 0.06273, 0.5937, 0.06273, 0.609, 0.7371, 0.609, 0.6808, 0.625, 0.6873, 0.625, 0.75, 0.5312, 0.0, 0.5625, 0.0, 0.5625, 0.06273, 0.5312, 0.06273, 0.516, 0.6246, 0.516, 0.6808, 0.5, 0.6873, 0.5, 0.6245, 0.5392, 0.6246, 0.5392, 0.6808, 0.516, 0.6808, 0.516, 0.6246, 0.625, 0.6245, 0.875, 0.6245, 0.875, 0.6873, 0.625, 0.6873, 0.5857, 0.6246, 0.5857, 0.6808, 0.5625, 0.6808, 0.5392, 0.6808, 0.5392, 0.6246, 0.5392, 0.5688, 0.5625, 0.5688, 0.5857, 0.5688, 0.5392, 0.6808, 0.5392, 0.6246, 0.5392, 0.6246, 0.5392, 0.6808, 0.5392, 0.5688, 0.5625, 0.5688, 0.5625, 0.5688, 0.5392, 0.5688, 0.5857, 0.6808, 0.5625, 0.6808, 0.5625, 0.6808, 0.5857, 0.6808, 0.5625, 0.5688, 0.5857, 0.5688, 0.5857, 0.5688, 0.5625, 0.5688, 0.5857, 0.6246, 0.5857, 0.6808, 0.5857, 0.6808, 0.5857, 0.6246, 0.5625, 0.6808, 0.5392, 0.6808, 0.5392, 0.6808, 0.5625, 0.6808, 0.5392, 0.6246, 0.5392, 0.5688, 0.5392, 0.5688, 0.5392, 0.6246, 0.0, 0.0, 0.0, 0.0, 0.0, 0.0, 0.0, 0.0, 0.0, 0.0, 0.0, 0.0, 0.0, 0.0, 0.0, 0.0, 0.0, 0.0, 0.0, 0.0, 0.0, 0.0, 0.0, 0.0, 0.0, 0.0, 0.0, 0.0, 0.0, 0.0, 0.0, 0.0, 0.0, 0.0, 0.0, 0.0, 0.0, 0.0, 0.0, 0.0, 0.0, 0.0, 0.0, 0.0, 0.0, 0.0, 0.0, 0.0, 0.0, 0.0, 0.0, 0.0, 0.0, 0.0, 0.0, 0.0, 0.0, 0.0, 0.0, 0.0, 0.0, 0.0, 0.0, 0.0, 0.0, 0.0, 0.0, 0.0, 0.0, 0.0, 0.0, 0.0, 0.0, 0.0, 0.0, 0.0, 0.0, 0.0, 0.0, 0.0, 0.0, 0.0, 0.0, 0.0, 0.0, 0.0, 0.0, 0.0, 0.0, 0.0, 0.0, 0.0, 0.0, 0.0, 0.0, 0.0, 0.0, 0.0, 0.0, 0.0, 0.0, 0.0, 0.0, 0.0, 0.0, 0.0, 0.0, 0.0, 0.0, 0.0, 0.0, 0.0, 0.0, 0.0, 0.0, 0.0, 0.0, 0.0, 0.0, 0.0, 0.0, 0.0, 0.0, 0.0, 0.0, 0.0, 0.0, 0.0, 0.0, 0.0, 0.0, 0.0, 0.0, 0.0, 0.0, 0.0, 0.0, 0.0, 0.0, 0.0, 0.0, 0.0, 0.0, 0.0, 0.0, 0.0, 0.0, 0.0, 0.0, 0.0, 0.0, 0.0, 0.0, 0.0, 0.0, 0.0, 0.0, 0.0, 0.0, 0.0, 0.0, 0.0, 0.0, 0.0, 0.0, 0.0, 0.0, 0.0, 0.0, 0.0, 0.0, 0.0, 0.609, 0.5688, 0.609, 0.5129, 0.609, 0.5129, 0.609, 0.5688, 0.5625, 0.7371, 0.5857, 0.7371, 0.5857, 0.7371, 0.5625, 0.7371, 0.5625, 0.5129, 0.5392, 0.5129, 0.5392, 0.5129, 0.5625, 0.5129, 0.5625, 0.5129, 0.5392, 0.5129, 0.5392, 0.5129, 0.5625, 0.5129, 0.5937, 0.75, 0.5857, 0.7371, 0.5857, 0.7371, 0.5937, 0.75, 0.609, 0.7371, 0.625, 0.75, 0.625, 0.75, 0.609, 0.7371, 0.516, 0.5129, 0.516, 0.5688, 0.516, 0.5688, 0.516, 0.5129, 0.5392, 0.7371, 0.5625, 0.7371, 0.5625, 0.7371, 0.5392, 0.7371, 0.609, 0.6246, 0.609, 0.5688, 0.609, 0.5688, 0.609, 0.6246, 0.609, 0.6808, 0.609, 0.6246, 0.609, 0.6246, 0.609, 0.6808, 0.5857, 0.5129, 0.5625, 0.5129, 0.5625, 0.5129, 0.5857, 0.5129, 0.516, 0.5688, 0.516, 0.6246, 0.516, 0.6246, 0.516, 0.5688, 0.516, 0.6246, 0.516, 0.6808, 0.516, 0.6808, 0.516, 0.6246, 0.5625, 0.7371, 0.5857, 0.7371, 0.5857, 0.7371, 0.5625, 0.7371, 0.609, 0.7371, 0.609, 0.6808, 0.609, 0.6808, 0.609, 0.7371, 0.5392, 0.5129, 0.516, 0.5129, 0.516, 0.5129, 0.5392, 0.5129, 0.516, 0.7371, 0.5392, 0.7371, 0.5392, 0.7371, 0.516, 0.7371, 0.625, 0.75, 0.5937, 0.75, 0.5937, 0.75, 0.625, 0.75, 0.516, 0.6808, 0.516, 0.7371, 0.516, 0.7371, 0.516, 0.6808, 0.5857, 0.7371, 0.609, 0.7371, 0.625, 0.75, 0.5937, 0.75, 0.609, 0.7371, 0.609, 0.6808, 0.609, 0.6808, 0.609, 0.7371, 0.5392, 0.7371, 0.5625, 0.7371, 0.5625, 0.7371, 0.5392, 0.7371, 0.609, 0.6246, 0.609, 0.5688, 0.609, 0.5688, 0.609, 0.6246, 0.609, 0.7371, 0.609, 0.6808, 0.609, 0.6808, 0.609, 0.7371, 0.609, 0.5688, 0.609, 0.5129, 0.609, 0.5129, 0.609, 0.5688, 0.516, 0.5688, 0.516, 0.6246, 0.516, 0.6246, 0.516, 0.5688, 0.5392, 0.5129, 0.516, 0.5129, 0.516, 0.5129, 0.5392, 0.5129, 0.516, 0.5129, 0.516, 0.5688, 0.516, 0.5688, 0.516, 0.5129, 0.625, 0.75, 0.5937, 0.75, 0.5937, 0.75, 0.625, 0.75, 0.516, 0.7371, 0.5392, 0.7371, 0.5392, 0.7371, 0.516, 0.7371, 0.609, 0.6808, 0.609, 0.6246, 0.609, 0.6246, 0.609, 0.6808, 0.609, 0.5129, 0.5857, 0.5129, 0.5857, 0.5129, 0.609, 0.5129, 0.516, 0.6808, 0.516, 0.7371, 0.516, 0.7371, 0.516, 0.6808, 0.516, 0.6246, 0.516, 0.6808, 0.516, 0.6808, 0.516, 0.6246, 0.609, 0.7371, 0.625, 0.75, 0.625, 0.75, 0.609, 0.7371, 0.5937, 0.75, 0.5857, 0.7371, 0.5857, 0.7371, 0.5937, 0.75, 0.5857, 0.5129, 0.5625, 0.5129, 0.5625, 0.5129, 0.5857, 0.5129, 0.609, 0.5688, 0.609, 0.5129, 0.609, 0.5129, 0.609, 0.5688, 0.609, 0.5688, 0.609, 0.5129, 0.609, 0.5129, 0.609, 0.5688, 0.516, 0.5688, 0.516, 0.6246, 0.516, 0.6246, 0.516, 0.5688, 0.5392, 0.5129, 0.516, 0.5129, 0.516, 0.5129, 0.5392, 0.5129, 0.516, 0.5129, 0.516, 0.5688, 0.516, 0.5688, 0.516, 0.5129, 0.516, 0.7371, 0.5392, 0.7371, 0.5392, 0.7371, 0.516, 0.7371, 0.609, 0.6808, 0.609, 0.6246, 0.609, 0.6246, 0.609, 0.6808, 0.609, 0.5129, 0.5857, 0.5129, 0.5857, 0.5129, 0.609, 0.5129, 0.516, 0.6808, 0.516, 0.7371, 0.516, 0.7371, 0.516, 0.6808, 0.516, 0.6246, 0.516, 0.6808, 0.516, 0.6808, 0.516, 0.6246, 0.5857, 0.7371, 0.609, 0.7371, 0.609, 0.7371, 0.5857, 0.7371, 0.5857, 0.5129, 0.5625, 0.5129, 0.5625, 0.5129, 0.5857, 0.5129, 0.5625, 0.5129, 0.5392, 0.5129, 0.5392, 0.5129, 0.5625, 0.5129, 0.5625, 0.7371, 0.5857, 0.7371, 0.5857, 0.7371, 0.5625, 0.7371, 0.5392, 0.7371, 0.5625, 0.7371, 0.5625, 0.7371, 0.5392, 0.7371, 0.609, 0.6246, 0.609, 0.5688, 0.609, 0.5688, 0.609, 0.6246, 0.516, 0.7371, 0.5392, 0.7371, 0.5392, 0.7371, 0.516, 0.7371, 0.5625, 0.7371, 0.5857, 0.7371, 0.5857, 0.7371, 0.5625, 0.7371, 0.516, 0.5129, 0.516, 0.5688, 0.516, 0.5688, 0.516, 0.5129, 0.609, 0.6246, 0.609, 0.5688, 0.609, 0.5688, 0.609, 0.6246, 0.609, 0.6808, 0.609, 0.6246, 0.609, 0.6246, 0.609, 0.6808, 0.516, 0.5688, 0.516, 0.6246, 0.516, 0.6246, 0.516, 0.5688, 0.609, 0.7371, 0.609, 0.6808, 0.609, 0.6808, 0.609, 0.7371, 0.516, 0.6246, 0.516, 0.6808, 0.516, 0.6808, 0.516, 0.6246, 0.609, 0.5129, 0.5857, 0.5129, 0.5857, 0.5129, 0.609, 0.5129, 0.5392, 0.5129, 0.516, 0.5129, 0.516, 0.5129, 0.5392, 0.5129, 0.5857, 0.7371, 0.609, 0.7371, 0.609, 0.7371, 0.5857, 0.7371, 0.516, 0.7371, 0.5392, 0.7371, 0.5392, 0.7371, 0.516, 0.7371, 0.5625, 0.5129, 0.5392, 0.5129, 0.5392, 0.5129, 0.5625, 0.5129, 0.516, 0.6808, 0.516, 0.7371, 0.516, 0.7371, 0.516, 0.6808, 0.5392, 0.7371, 0.5625, 0.7371, 0.5625, 0.7371, 0.5392, 0.7371, 0.5857, 0.5129, 0.5625, 0.5129, 0.5625, 0.5129, 0.5857, 0.5129, 0.516, 0.5688, 0.516, 0.6246, 0.516, 0.6246, 0.516, 0.5688, 0.5625, 0.5129, 0.5392, 0.5129, 0.5392, 0.5129, 0.5625, 0.5129, 0.516, 0.6808, 0.516, 0.7371, 0.516, 0.7371, 0.516, 0.6808, 0.5392, 0.7371, 0.5625, 0.7371, 0.5625, 0.7371, 0.5392, 0.7371, 0.5857, 0.5129, 0.5625, 0.5129, 0.5625, 0.5129, 0.5857, 0.5129, 0.609, 0.5688, 0.609, 0.5129, 0.609, 0.5129, 0.609, 0.5688, 0.5625, 0.7371, 0.5857, 0.7371, 0.5857, 0.7371, 0.5625, 0.7371, 0.516, 0.5129, 0.516, 0.5688, 0.516, 0.5688, 0.516, 0.5129, 0.609, 0.6246, 0.609, 0.5688, 0.609, 0.5688, 0.609, 0.6246, 0.609, 0.6808, 0.609, 0.6246, 0.609, 0.6246, 0.609, 0.6808, 0.516, 0.5688, 0.516, 0.6246, 0.516, 0.6246, 0.516, 0.5688, 0.609, 0.7371, 0.609, 0.6808, 0.609, 0.6808, 0.609, 0.7371, 0.516, 0.6246, 0.516, 0.6808, 0.516, 0.6808, 0.516, 0.6246, 0.609, 0.5129, 0.5857, 0.5129, 0.5857, 0.5129, 0.609, 0.5129, 0.5392, 0.5129, 0.516, 0.5129, 0.516, 0.5129, 0.5392, 0.5129, 0.5857, 0.7371, 0.609, 0.7371, 0.609, 0.7371, 0.5857, 0.7371, 0.0, 0.0, 0.0, 0.0, 0.0, 0.0, 0.0, 0.0, 0.0, 0.0, 0.0, 0.0, 0.0, 0.0, 0.0, 0.0, 0.0, 0.0, 0.0, 0.0, 0.0, 0.0, 0.0, 0.0, 0.0, 0.0, 0.0, 0.0, 0.0, 0.0, 0.0, 0.0, 0.609, 0.7371, 0.609, 0.6808, 0.609, 0.6808, 0.609, 0.7371, 0.516, 0.6246, 0.516, 0.6808, 0.516, 0.6808, 0.516, 0.6246, 0.609, 0.5129, 0.5857, 0.5129, 0.5857, 0.5129, 0.609, 0.5129, 0.5392, 0.5129, 0.516, 0.5129, 0.516, 0.5129, 0.5392, 0.5129, 0.5857, 0.7371, 0.609, 0.7371, 0.609, 0.7371, 0.5857, 0.7371, 0.516, 0.7371, 0.5392, 0.7371, 0.5392, 0.7371, 0.516, 0.7371, 0.5625, 0.5129, 0.5392, 0.5129, 0.5392, 0.5129, 0.5625, 0.5129, 0.516, 0.6808, 0.516, 0.7371, 0.516, 0.7371, 0.516, 0.6808, 0.5392, 0.7371, 0.5625, 0.7371, 0.5625, 0.7371, 0.5392, 0.7371, 0.5857, 0.5129, 0.5625, 0.5129, 0.5625, 0.5129, 0.5857, 0.5129, 0.609, 0.5688, 0.609, 0.5129, 0.609, 0.5129, 0.609, 0.5688, 0.5625, 0.7371, 0.5857, 0.7371, 0.5857, 0.7371, 0.5625, 0.7371, 0.516, 0.5129, 0.516, 0.5688, 0.516, 0.5688, 0.516, 0.5129, 0.609, 0.6246, 0.609, 0.5688, 0.609, 0.5688, 0.609, 0.6246, 0.609, 0.6808, 0.609, 0.6246, 0.609, 0.6246, 0.609, 0.6808, 0.609, 0.5129, 0.609, 0.5688, 0.609, 0.5688, 0.609, 0.5129, 0.5857, 0.7371, 0.5625, 0.7371, 0.5625, 0.7371, 0.5857, 0.7371, 0.516, 0.5688, 0.516, 0.5129, 0.516, 0.5129, 0.516, 0.5688, 0.609, 0.5688, 0.609, 0.6246, 0.609, 0.6246, 0.609, 0.5688, 0.609, 0.6246, 0.609, 0.6808, 0.609, 0.6808, 0.609, 0.6246, 0.516, 0.6246, 0.516, 0.5688, 0.516, 0.5688, 0.516, 0.6246, 0.609, 0.6808, 0.609, 0.7371, 0.609, 0.7371, 0.609, 0.6808, 0.516, 0.6808, 0.516, 0.6246, 0.516, 0.6246, 0.516, 0.6808, 0.5857, 0.5129, 0.609, 0.5129, 0.609, 0.5129, 0.5857, 0.5129, 0.516, 0.5129, 0.5392, 0.5129, 0.5392, 0.5129, 0.516, 0.5129, 0.609, 0.7371, 0.5857, 0.7371, 0.5857, 0.7371, 0.609, 0.7371, 0.5392, 0.7371, 0.516, 0.7371, 0.516, 0.7371, 0.5392, 0.7371, 0.5392, 0.5129, 0.5625, 0.5129, 0.5625, 0.5129, 0.5392, 0.5129, 0.516, 0.7371, 0.516, 0.6808, 0.516, 0.6808, 0.516, 0.7371, 0.5625, 0.7371, 0.5392, 0.7371, 0.5392, 0.7371, 0.5625, 0.7371, 0.5625, 0.5129, 0.5857, 0.5129, 0.5857, 0.5129, 0.5625, 0.5129, 0.516, 0.6808, 0.516, 0.6246, 0.516, 0.5688, 0.516, 0.5129, 0.5392, 0.5129, 0.5625, 0.5129, 0.609, 0.5129, 0.609, 0.5688, 0.609, 0.6246, 0.609, 0.6808, 0.609, 0.7371, 0.5857, 0.7371, 0.5625, 0.7371, 0.5392, 0.7371, 0.516, 0.7371, 0.5857, 0.5129, 0.609, 0.5129, 0.5625, 0.5129, 0.2646, 0.3236, 0.2787, 0.3193, 0.2917, 0.3124, 0.303, 0.303, 0.3124, 0.2917, 0.3193, 0.2787, 0.3236, 0.2646, 0.325, 0.25, 0.3236, 0.2354, 0.3193, 0.2213, 0.3124, 0.2083, 0.303, 0.197, 0.2917, 0.1876, 0.2787, 0.1807, 0.2646, 0.1764, 0.25, 0.175, 0.2354, 0.1764, 0.2213, 0.1807, 0.2083, 0.1876, 0.197, 0.197, 0.1876, 0.2083, 0.1807, 0.2213, 0.1764, 0.2354, 0.175, 0.25, 0.1764, 0.2646, 0.1807, 0.2787, 0.1876, 0.2917, 0.197, 0.303, 0.2083, 0.3124, 0.2213, 0.3193, 0.2354, 0.3236, 0.25, 0.325, 0.303, 0.197, 0.3124, 0.2083, 0.3124, 0.2083, 0.303, 0.197, 0.1807, 0.2787, 0.1764, 0.2646, 0.1764, 0.2646, 0.1807, 0.2787, 0.1764, 0.2646, 0.175, 0.25, 0.175, 0.25, 0.1764, 0.2646, 0.2787, 0.1807, 0.2917, 0.1876, 0.2917, 0.1876, 0.2787, 0.1807, 0.2646, 0.3236, 0.25, 0.325, 0.25, 0.325, 0.2646, 0.3236, 0.1876, 0.2917, 0.1807, 0.2787, 0.1807, 0.2787, 0.1876, 0.2917, 0.2917, 0.1876, 0.303, 0.197, 0.303, 0.197, 0.2917, 0.1876, 0.25, 0.175, 0.2646, 0.1764, 0.2646, 0.1764, 0.25, 0.175, 0.2917, 0.3124, 0.2787, 0.3193, 0.2787, 0.3193, 0.2917, 0.3124, 0.2083, 0.3124, 0.197, 0.303, 0.197, 0.303, 0.2083, 0.3124, 0.2787, 0.3193, 0.2646, 0.3236, 0.2646, 0.3236, 0.2787, 0.3193, 0.2646, 0.1764, 0.2787, 0.1807, 0.2787, 0.1807, 0.2646, 0.1764, 0.197, 0.303, 0.1876, 0.2917, 0.1876, 0.2917, 0.197, 0.303, 0.2354, 0.3236, 0.2213, 0.3193, 0.2213, 0.3193, 0.2354, 0.3236, 0.2213, 0.1807, 0.2354, 0.1764, 0.2354, 0.1764, 0.2213, 0.1807, 0.303, 0.303, 0.2917, 0.3124, 0.2917, 0.3124, 0.303, 0.303, 0.2354, 0.1764, 0.25, 0.175, 0.25, 0.175, 0.2354, 0.1764, 0.2213, 0.3193, 0.2083, 0.3124, 0.2083, 0.3124, 0.2213, 0.3193, 0.3124, 0.2917, 0.303, 0.303, 0.303, 0.303, 0.3124, 0.2917, 0.25, 0.325, 0.2354, 0.3236, 0.2354, 0.3236, 0.25, 0.325, 0.197, 0.197, 0.2083, 0.1876, 0.2083, 0.1876, 0.197, 0.197, 0.3236, 0.2646, 0.3193, 0.2787, 0.3193, 0.2787, 0.3236, 0.2646, 0.3193, 0.2787, 0.3124, 0.2917, 0.3124, 0.2917, 0.3193, 0.2787, 0.2083, 0.1876, 0.2213, 0.1807, 0.2213, 0.1807, 0.2083, 0.1876, 0.3236, 0.2354, 0.325, 0.25, 0.325, 0.25, 0.3236, 0.2354, 0.1807, 0.2213, 0.1876, 0.2083, 0.1876, 0.2083, 0.1807, 0.2213, 0.325, 0.25, 0.3236, 0.2646, 0.3236, 0.2646, 0.325, 0.25, 0.2646, 0.3236, 0.25, 0.325, 0.2354, 0.3236, 0.2213, 0.3193, 0.2083, 0.3124, 0.197, 0.303, 0.1876, 0.2917, 0.1807, 0.2787, 0.1764, 0.2646, 0.175, 0.25, 0.1764, 0.2354, 0.1807, 0.2213, 0.1876, 0.2083, 0.197, 0.197, 0.2083, 0.1876, 0.2213, 0.1807, 0.2354, 0.1764, 0.25, 0.175, 0.2646, 0.1764, 0.2787, 0.1807, 0.2917, 0.1876, 0.303, 0.197, 0.3124, 0.2083, 0.3193, 0.2213, 0.3236, 0.2354, 0.325, 0.25, 0.3236, 0.2646, 0.3193, 0.2787, 0.3124, 0.2917, 0.303, 0.303, 0.2917, 0.3124, 0.2787, 0.3193, 0.3193, 0.2213, 0.3236, 0.2354, 0.3236, 0.2354, 0.3193, 0.2213, 0.175, 0.25, 0.1764, 0.2354, 0.1764, 0.2354, 0.175, 0.25, 0.1764, 0.2354, 0.1807, 0.2213, 0.1807, 0.2213, 0.1764, 0.2354, 0.3124, 0.2083, 0.3193, 0.2213, 0.3193, 0.2213, 0.3124, 0.2083, 0.1876, 0.2083, 0.197, 0.197, 0.197, 0.197, 0.1876, 0.2083, 0.5937, 0.1877, 0.625, 0.1877, 0.625, 0.25, 0.5937, 0.25, 0.5937, 0.25, 0.625, 0.25, 0.625, 0.5, 0.5937, 0.5, 0.5937, 0.75, 0.625, 0.75, 0.625, 1.0, 0.5937, 1.0, 0.625, 0.6873, 0.875, 0.6873, 0.875, 0.75, 0.625, 0.75, 0.5392, 0.6808, 0.5392, 0.7371, 0.516, 0.7371, 0.516, 0.6808, 0.609, 0.5688, 0.609, 0.5129, 0.625, 0.5, 0.625, 0.5623, 0.5392, 0.5129, 0.516, 0.5129, 0.5, 0.5, 0.5312, 0.5, 0.609, 0.5129, 0.5857, 0.5129, 0.5857, 0.5129, 0.609, 0.5129, 0.516, 0.6808, 0.516, 0.7371, 0.5, 0.75, 0.5, 0.6873, 0.5392, 0.7371, 0.5625, 0.7371, 0.5625, 0.75, 0.5312, 0.75, 0.5857, 0.5129, 0.5625, 0.5129, 0.5625, 0.5, 0.5937, 0.5, 0.5857, 0.6808, 0.5857, 0.7371, 0.5625, 0.7371, 0.5625, 0.6808, 0.5312, 0.75, 0.5625, 0.75, 0.5625, 1.0, 0.5312, 1.0, 0.5312, 0.25, 0.5625, 0.25, 0.5625, 0.5, 0.5312, 0.5, 0.5312, 0.1877, 0.5625, 0.1877, 0.5625, 0.25, 0.5312, 0.25, 0.5312, 0.06273, 0.5625, 0.06273, 0.5625, 0.1255, 0.5312, 0.1255, 0.5857, 0.5688, 0.5857, 0.6246, 0.5857, 0.6246, 0.5857, 0.5688, 0.516, 0.5688, 0.516, 0.6246, 0.5, 0.6245, 0.5, 0.5623, 0.609, 0.6808, 0.609, 0.6246, 0.625, 0.6245, 0.625, 0.6873, 0.5392, 0.5688, 0.5392, 0.6246, 0.516, 0.6246, 0.516, 0.5688, 0.625, 0.5623, 0.875, 0.5623, 0.875, 0.6245, 0.625, 0.6245, 0.5937, 0.06273, 0.625, 0.06273, 0.625, 0.1255, 0.5937, 0.1255, 0.5625, 0.06273, 0.5937, 0.06273, 0.5937, 0.1255, 0.5625, 0.1255, 0.609, 0.5688, 0.609, 0.6246, 0.5857, 0.6246, 0.5857, 0.5688, 0.609, 0.6808, 0.609, 0.7371, 0.5857, 0.7371, 0.5857, 0.6808, 0.609, 0.5129, 0.5857, 0.5129, 0.5937, 0.5, 0.625, 0.5, 0.5625, 0.7371, 0.5857, 0.7371, 0.5937, 0.75, 0.5625, 0.75, 0.5625, 0.75, 0.5937, 0.75, 0.5937, 1.0, 0.5625, 1.0, 0.5625, 0.25, 0.5937, 0.25, 0.5937, 0.5, 0.5625, 0.5, 0.5625, 0.1877, 0.5937, 0.1877, 0.5937, 0.25, 0.5625, 0.25, 0.5, 0.06273, 0.5312, 0.06273, 0.5312, 0.1255, 0.5, 0.1255, 0.5, 0.1877, 0.5312, 0.1877, 0.5312, 0.25, 0.5, 0.25, 0.5, 0.25, 0.5312, 0.25, 0.5312, 0.5, 0.5, 0.5, 0.5, 0.75, 0.5312, 0.75, 0.5312, 1.0, 0.5, 1.0, 0.516, 0.7371, 0.5392, 0.7371, 0.5312, 0.75, 0.5, 0.75, 0.5625, 0.5129, 0.5392, 0.5129, 0.5312, 0.5, 0.5625, 0.5, 0.5625, 0.6808, 0.5625, 0.7371, 0.5392, 0.7371, 0.5392, 0.6808, 0.5, 0.1255, 0.5312, 0.1255, 0.5312, 0.1877, 0.5, 0.1877, 0.5625, 0.5129, 0.5625, 0.5688, 0.5392, 0.5688, 0.5392, 0.5129, 0.5625, 0.1255, 0.5937, 0.1255, 0.5937, 0.1877, 0.5625, 0.1877, 0.609, 0.5129, 0.609, 0.5688, 0.5857, 0.5688, 0.5857, 0.5129, 0.625, 0.5, 0.875, 0.5, 0.875, 0.5623, 0.625, 0.5623, 0.5392, 0.5129, 0.5392, 0.5688, 0.516, 0.5688, 0.516, 0.5129, 0.516, 0.5129, 0.516, 0.5688, 0.5, 0.5623, 0.5, 0.5, 0.5857, 0.5129, 0.5857, 0.5688, 0.5625, 0.5688, 0.5625, 0.5129, 0.5312, 0.1255, 0.5625, 0.1255, 0.5625, 0.1877, 0.5312, 0.1877, 0.5, 0.1255, 0.5, 0.1877, 0.5, 0.25, 0.5, 0.5, 0.5, 0.5623, 0.5, 0.6245, 0.5, 0.6873, 0.5, 0.75, 0.5, 1.0, 0.5, 0.06273, 0.609, 0.6246, 0.609, 0.5688, 0.625, 0.5623, 0.625, 0.6245, 0.5937, 0.1255, 0.625, 0.1255, 0.625, 0.1877, 0.5937, 0.1877, 0.5, 0.0, 0.5312, 0.0, 0.5312, 0.06273, 0.5, 0.06273, 0.609, 0.6246, 0.609, 0.6808, 0.5857, 0.6808, 0.5857, 0.6246, 0.5625, 0.0, 0.5937, 0.0, 0.5937, 0.06273, 0.5625, 0.06273, 0.5937, 0.0, 0.625, 0.0, 0.625, 0.06273, 0.5937, 0.06273, 0.609, 0.7371, 0.609, 0.6808, 0.625, 0.6873, 0.625, 0.75, 0.5312, 0.0, 0.5625, 0.0, 0.5625, 0.06273, 0.5312, 0.06273, 0.516, 0.6246, 0.516, 0.6808, 0.5, 0.6873, 0.5, 0.6245, 0.5392, 0.6246, 0.5392, 0.6808, 0.516, 0.6808, 0.516, 0.6246, 0.625, 0.6245, 0.875, 0.6245, 0.875, 0.6873, 0.625, 0.6873, 0.5857, 0.6246, 0.5857, 0.6808, 0.5625, 0.6808, 0.5392, 0.6808, 0.5392, 0.6246, 0.5392, 0.5688, 0.5625, 0.5688, 0.5857, 0.5688, 0.5392, 0.6808, 0.5392, 0.6246, 0.5392, 0.6246, 0.5392, 0.6808, 0.5392, 0.5688, 0.5625, 0.5688, 0.5625, 0.5688, 0.5392, 0.5688, 0.5857, 0.6808, 0.5625, 0.6808, 0.5625, 0.6808, 0.5857, 0.6808, 0.5625, 0.5688, 0.5857, 0.5688, 0.5857, 0.5688, 0.5625, 0.5688, 0.5857, 0.6246, 0.5857, 0.6808, 0.5857, 0.6808, 0.5857, 0.6246, 0.5625, 0.6808, 0.5392, 0.6808, 0.5392, 0.6808, 0.5625, 0.6808, 0.5392, 0.6246, 0.5392, 0.5688, 0.5392, 0.5688, 0.5392, 0.6246, 0.0, 0.0, 0.0, 0.0, 0.0, 0.0, 0.0, 0.0, 0.0, 0.0, 0.0, 0.0, 0.0, 0.0, 0.0, 0.0, 0.0, 0.0, 0.0, 0.0, 0.0, 0.0, 0.0, 0.0, 0.0, 0.0, 0.0, 0.0, 0.0, 0.0, 0.0, 0.0, 0.0, 0.0, 0.0, 0.0, 0.0, 0.0, 0.0, 0.0, 0.0, 0.0, 0.0, 0.0, 0.0, 0.0, 0.0, 0.0, 0.0, 0.0, 0.0, 0.0, 0.0, 0.0, 0.0, 0.0, 0.0, 0.0, 0.0, 0.0, 0.0, 0.0, 0.0, 0.0, 0.0, 0.0, 0.0, 0.0, 0.0, 0.0, 0.0, 0.0, 0.0, 0.0, 0.0, 0.0, 0.0, 0.0, 0.0, 0.0, 0.0, 0.0, 0.0, 0.0, 0.0, 0.0, 0.0, 0.0, 0.0, 0.0, 0.0, 0.0, 0.0, 0.0, 0.0, 0.0, 0.0, 0.0, 0.0, 0.0, 0.0, 0.0, 0.0, 0.0, 0.0, 0.0, 0.0, 0.0, 0.0, 0.0, 0.0, 0.0, 0.0, 0.0, 0.0, 0.0, 0.0, 0.0, 0.0, 0.0, 0.0, 0.0, 0.0, 0.0, 0.0, 0.0, 0.0, 0.0, 0.0, 0.0, 0.0, 0.0, 0.0, 0.0, 0.0, 0.0, 0.0, 0.0, 0.0, 0.0, 0.0, 0.0, 0.0, 0.0, 0.0, 0.0, 0.0, 0.0, 0.0, 0.0, 0.0, 0.0, 0.0, 0.0, 0.0, 0.0, 0.0, 0.0, 0.0, 0.0, 0.0, 0.0, 0.0, 0.0, 0.0, 0.0, 0.0, 0.0, 0.0, 0.0, 0.0, 0.0, 0.609, 0.5688, 0.609, 0.5129, 0.609, 0.5129, 0.609, 0.5688, 0.5625, 0.7371, 0.5857, 0.7371, 0.5857, 0.7371, 0.5625, 0.7371, 0.5625, 0.5129, 0.5392, 0.5129, 0.5392, 0.5129, 0.5625, 0.5129, 0.5625, 0.5129, 0.5392, 0.5129, 0.5392, 0.5129, 0.5625, 0.5129, 0.5937, 0.75, 0.5857, 0.7371, 0.5857, 0.7371, 0.5937, 0.75, 0.609, 0.7371, 0.625, 0.75, 0.625, 0.75, 0.609, 0.7371, 0.516, 0.5129, 0.516, 0.5688, 0.516, 0.5688, 0.516, 0.5129, 0.5392, 0.7371, 0.5625, 0.7371, 0.5625, 0.7371, 0.5392, 0.7371, 0.609, 0.6246, 0.609, 0.5688, 0.609, 0.5688, 0.609, 0.6246, 0.609, 0.6808, 0.609, 0.6246, 0.609, 0.6246, 0.609, 0.6808, 0.5857, 0.5129, 0.5625, 0.5129, 0.5625, 0.5129, 0.5857, 0.5129, 0.516, 0.5688, 0.516, 0.6246, 0.516, 0.6246, 0.516, 0.5688, 0.516, 0.6246, 0.516, 0.6808, 0.516, 0.6808, 0.516, 0.6246, 0.5625, 0.7371, 0.5857, 0.7371, 0.5857, 0.7371, 0.5625, 0.7371, 0.609, 0.7371, 0.609, 0.6808, 0.609, 0.6808, 0.609, 0.7371, 0.5392, 0.5129, 0.516, 0.5129, 0.516, 0.5129, 0.5392, 0.5129, 0.516, 0.7371, 0.5392, 0.7371, 0.5392, 0.7371, 0.516, 0.7371, 0.625, 0.75, 0.5937, 0.75, 0.5937, 0.75, 0.625, 0.75, 0.516, 0.6808, 0.516, 0.7371, 0.516, 0.7371, 0.516, 0.6808, 0.5857, 0.7371, 0.609, 0.7371, 0.625, 0.75, 0.5937, 0.75, 0.609, 0.7371, 0.609, 0.6808, 0.609, 0.6808, 0.609, 0.7371, 0.5392, 0.7371, 0.5625, 0.7371, 0.5625, 0.7371, 0.5392, 0.7371, 0.609, 0.6246, 0.609, 0.5688, 0.609, 0.5688, 0.609, 0.6246, 0.609, 0.7371, 0.609, 0.6808, 0.609, 0.6808, 0.609, 0.7371, 0.609, 0.5688, 0.609, 0.5129, 0.609, 0.5129, 0.609, 0.5688, 0.516, 0.5688, 0.516, 0.6246, 0.516, 0.6246, 0.516, 0.5688, 0.5392, 0.5129, 0.516, 0.5129, 0.516, 0.5129, 0.5392, 0.5129, 0.516, 0.5129, 0.516, 0.5688, 0.516, 0.5688, 0.516, 0.5129, 0.625, 0.75, 0.5937, 0.75, 0.5937, 0.75, 0.625, 0.75, 0.516, 0.7371, 0.5392, 0.7371, 0.5392, 0.7371, 0.516, 0.7371, 0.609, 0.6808, 0.609, 0.6246, 0.609, 0.6246, 0.609, 0.6808, 0.609, 0.5129, 0.5857, 0.5129, 0.5857, 0.5129, 0.609, 0.5129, 0.516, 0.6808, 0.516, 0.7371, 0.516, 0.7371, 0.516, 0.6808, 0.516, 0.6246, 0.516, 0.6808, 0.516, 0.6808, 0.516, 0.6246, 0.609, 0.7371, 0.625, 0.75, 0.625, 0.75, 0.609, 0.7371, 0.5937, 0.75, 0.5857, 0.7371, 0.5857, 0.7371, 0.5937, 0.75, 0.5857, 0.5129, 0.5625, 0.5129, 0.5625, 0.5129, 0.5857, 0.5129, 0.609, 0.5688, 0.609, 0.5129, 0.609, 0.5129, 0.609, 0.5688, 0.609, 0.5688, 0.609, 0.5129, 0.609, 0.5129, 0.609, 0.5688, 0.516, 0.5688, 0.516, 0.6246, 0.516, 0.6246, 0.516, 0.5688, 0.5392, 0.5129, 0.516, 0.5129, 0.516, 0.5129, 0.5392, 0.5129, 0.516, 0.5129, 0.516, 0.5688, 0.516, 0.5688, 0.516, 0.5129, 0.516, 0.7371, 0.5392, 0.7371, 0.5392, 0.7371, 0.516, 0.7371, 0.609, 0.6808, 0.609, 0.6246, 0.609, 0.6246, 0.609, 0.6808, 0.609, 0.5129, 0.5857, 0.5129, 0.5857, 0.5129, 0.609, 0.5129, 0.516, 0.6808, 0.516, 0.7371, 0.516, 0.7371, 0.516, 0.6808, 0.516, 0.6246, 0.516, 0.6808, 0.516, 0.6808, 0.516, 0.6246, 0.5857, 0.7371, 0.609, 0.7371, 0.609, 0.7371, 0.5857, 0.7371, 0.5857, 0.5129, 0.5625, 0.5129, 0.5625, 0.5129, 0.5857, 0.5129, 0.5625, 0.5129, 0.5392, 0.5129, 0.5392, 0.5129, 0.5625, 0.5129, 0.5625, 0.7371, 0.5857, 0.7371, 0.5857, 0.7371, 0.5625, 0.7371, 0.5392, 0.7371, 0.5625, 0.7371, 0.5625, 0.7371, 0.5392, 0.7371, 0.609, 0.6246, 0.609, 0.5688, 0.609, 0.5688, 0.609, 0.6246, 0.516, 0.7371, 0.5392, 0.7371, 0.5392, 0.7371, 0.516, 0.7371, 0.5625, 0.7371, 0.5857, 0.7371, 0.5857, 0.7371, 0.5625, 0.7371, 0.516, 0.5129, 0.516, 0.5688, 0.516, 0.5688, 0.516, 0.5129, 0.609, 0.6246, 0.609, 0.5688, 0.609, 0.5688, 0.609, 0.6246, 0.609, 0.6808, 0.609, 0.6246, 0.609, 0.6246, 0.609, 0.6808, 0.516, 0.5688, 0.516, 0.6246, 0.516, 0.6246, 0.516, 0.5688, 0.609, 0.7371, 0.609, 0.6808, 0.609, 0.6808, 0.609, 0.7371, 0.516, 0.6246, 0.516, 0.6808, 0.516, 0.6808, 0.516, 0.6246, 0.609, 0.5129, 0.5857, 0.5129, 0.5857, 0.5129, 0.609, 0.5129, 0.5392, 0.5129, 0.516, 0.5129, 0.516, 0.5129, 0.5392, 0.5129, 0.5857, 0.7371, 0.609, 0.7371, 0.609, 0.7371, 0.5857, 0.7371, 0.516, 0.7371, 0.5392, 0.7371, 0.5392, 0.7371, 0.516, 0.7371, 0.5625, 0.5129, 0.5392, 0.5129, 0.5392, 0.5129, 0.5625, 0.5129, 0.516, 0.6808, 0.516, 0.7371, 0.516, 0.7371, 0.516, 0.6808, 0.5392, 0.7371, 0.5625, 0.7371, 0.5625, 0.7371, 0.5392, 0.7371, 0.5857, 0.5129, 0.5625, 0.5129, 0.5625, 0.5129, 0.5857, 0.5129, 0.516, 0.5688, 0.516, 0.6246, 0.516, 0.6246, 0.516, 0.5688, 0.5625, 0.5129, 0.5392, 0.5129, 0.5392, 0.5129, 0.5625, 0.5129, 0.516, 0.6808, 0.516, 0.7371, 0.516, 0.7371, 0.516, 0.6808, 0.5392, 0.7371, 0.5625, 0.7371, 0.5625, 0.7371, 0.5392, 0.7371, 0.5857, 0.5129, 0.5625, 0.5129, 0.5625, 0.5129, 0.5857, 0.5129, 0.609, 0.5688, 0.609, 0.5129, 0.609, 0.5129, 0.609, 0.5688, 0.5625, 0.7371, 0.5857, 0.7371, 0.5857, 0.7371, 0.5625, 0.7371, 0.516, 0.5129, 0.516, 0.5688, 0.516, 0.5688, 0.516, 0.5129, 0.609, 0.6246, 0.609, 0.5688, 0.609, 0.5688, 0.609, 0.6246, 0.609, 0.6808, 0.609, 0.6246, 0.609, 0.6246, 0.609, 0.6808, 0.516, 0.5688, 0.516, 0.6246, 0.516, 0.6246, 0.516, 0.5688, 0.609, 0.7371, 0.609, 0.6808, 0.609, 0.6808, 0.609, 0.7371, 0.516, 0.6246, 0.516, 0.6808, 0.516, 0.6808, 0.516, 0.6246, 0.609, 0.5129, 0.5857, 0.5129, 0.5857, 0.5129, 0.609, 0.5129, 0.5392, 0.5129, 0.516, 0.5129, 0.516, 0.5129, 0.5392, 0.5129, 0.5857, 0.7371, 0.609, 0.7371, 0.609, 0.7371, 0.5857, 0.7371, 0.0, 0.0, 0.0, 0.0, 0.0, 0.0, 0.0, 0.0, 0.0, 0.0, 0.0, 0.0, 0.0, 0.0, 0.0, 0.0, 0.0, 0.0, 0.0, 0.0, 0.0, 0.0, 0.0, 0.0, 0.0, 0.0, 0.0, 0.0, 0.0, 0.0, 0.0, 0.0, 0.609, 0.7371, 0.609, 0.6808, 0.609, 0.6808, 0.609, 0.7371, 0.516, 0.6246, 0.516, 0.6808, 0.516, 0.6808, 0.516, 0.6246, 0.609, 0.5129, 0.5857, 0.5129, 0.5857, 0.5129, 0.609, 0.5129, 0.5392, 0.5129, 0.516, 0.5129, 0.516, 0.5129, 0.5392, 0.5129, 0.5857, 0.7371, 0.609, 0.7371, 0.609, 0.7371, 0.5857, 0.7371, 0.516, 0.7371, 0.5392, 0.7371, 0.5392, 0.7371, 0.516, 0.7371, 0.5625, 0.5129, 0.5392, 0.5129, 0.5392, 0.5129, 0.5625, 0.5129, 0.516, 0.6808, 0.516, 0.7371, 0.516, 0.7371, 0.516, 0.6808, 0.5392, 0.7371, 0.5625, 0.7371, 0.5625, 0.7371, 0.5392, 0.7371, 0.5857, 0.5129, 0.5625, 0.5129, 0.5625, 0.5129, 0.5857, 0.5129, 0.609, 0.5688, 0.609, 0.5129, 0.609, 0.5129, 0.609, 0.5688, 0.5625, 0.7371, 0.5857, 0.7371, 0.5857, 0.7371, 0.5625, 0.7371, 0.516, 0.5129, 0.516, 0.5688, 0.516, 0.5688, 0.516, 0.5129, 0.609, 0.6246, 0.609, 0.5688, 0.609, 0.5688, 0.609, 0.6246, 0.609, 0.6808, 0.609, 0.6246, 0.609, 0.6246, 0.609, 0.6808, 0.609, 0.5129, 0.609, 0.5688, 0.609, 0.5688, 0.609, 0.5129, 0.5857, 0.7371, 0.5625, 0.7371, 0.5625, 0.7371, 0.5857, 0.7371, 0.516, 0.5688, 0.516, 0.5129, 0.516, 0.5129, 0.516, 0.5688, 0.609, 0.5688, 0.609, 0.6246, 0.609, 0.6246, 0.609, 0.5688, 0.609, 0.6246, 0.609, 0.6808, 0.609, 0.6808, 0.609, 0.6246, 0.516, 0.6246, 0.516, 0.5688, 0.516, 0.5688, 0.516, 0.6246, 0.609, 0.6808, 0.609, 0.7371, 0.609, 0.7371, 0.609, 0.6808, 0.516, 0.6808, 0.516, 0.6246, 0.516, 0.6246, 0.516, 0.6808, 0.5857, 0.5129, 0.609, 0.5129, 0.609, 0.5129, 0.5857, 0.5129, 0.516, 0.5129, 0.5392, 0.5129, 0.5392, 0.5129, 0.516, 0.5129, 0.609, 0.7371, 0.5857, 0.7371, 0.5857, 0.7371, 0.609, 0.7371, 0.5392, 0.7371, 0.516, 0.7371, 0.516, 0.7371, 0.5392, 0.7371, 0.5392, 0.5129, 0.5625, 0.5129, 0.5625, 0.5129, 0.5392, 0.5129, 0.516, 0.7371, 0.516, 0.6808, 0.516, 0.6808, 0.516, 0.7371, 0.5625, 0.7371, 0.5392, 0.7371, 0.5392, 0.7371, 0.5625, 0.7371, 0.5625, 0.5129, 0.5857, 0.5129, 0.5857, 0.5129, 0.5625, 0.5129, 0.516, 0.6808, 0.516, 0.6246, 0.516, 0.5688, 0.516, 0.5129, 0.5392, 0.5129, 0.5625, 0.5129, 0.609, 0.5129, 0.609, 0.5688, 0.609, 0.6246, 0.609, 0.6808, 0.609, 0.7371, 0.5857, 0.7371, 0.5625, 0.7371, 0.5392, 0.7371, 0.516, 0.7371, 0.5857, 0.5129, 0.609, 0.5129, 0.5625, 0.5129, 0.0, 0.0, 0.0, 0.0, 0.0, 0.0, 0.0, 0.0, 0.0, 0.0, 0.0, 0.0, 0.0, 0.0, 0.0, 0.0, 0.0, 0.0, 0.0, 0.0, 0.0, 0.0, 0.0, 0.0, 0.0, 0.0, 0.0, 0.0, 0.0, 0.0, 0.5, 0.1877, 0.5, 0.25, 0.625, 0.25, 0.0, 0.0, 0.0, 0.0, 0.0, 0.0, 0.0, 0.0, 0.0, 0.0, 0.0, 0.0, 0.0, 0.0, 0.0, 0.0, 0.0, 0.0, 0.5, 0.5623, 0.5, 0.6245, 0.5, 0.6873, 0.625, 0.6873, 0.625, 0.6245, 0.0, 0.0, 0.0, 0.0, 0.0, 0.0, 0.0, 0.0, 0.5, 0.75, 0.0, 0.0, 0.0, 0.0, 0.5, 1.0, 0.5, 1.0, 0.0, 0.0, 0.0, 0.0, 0.0, 0.0, 0.0, 0.0, 0.0, 0.0, 0.0, 0.0, 0.0, 0.0, 0.0, 0.0, 0.0, 0.0, 0.0, 0.0, 0.0, 0.0, 0.0, 0.0, 0.0, 0.0, 0.0, 0.0, 0.0, 0.0, 0.0, 0.0, 0.0, 0.0, 0.625, 0.6245, 0.5, 0.6245, 0.0, 0.0, 0.0, 0.0, 0.0, 0.0, 0.0, 0.0])
me_cylinder_004.materials.append(mat_material)
me_cylinder_004.materials.append(mat_material_001)
me_cylinder_004.materials.append(mat_material_003)
me_cylinder_004.update()

# ---- objects
ob_cylinder_002 = bpy.data.objects.new('Cylinder.002', me_cylinder_004)

# ---- transforms, parenting, visibility, modifiers, constraints
ob_cylinder_002.location = (0.0, 0.0, -5.0)
ob_cylinder_002.rotation_euler = (1.571, 1.571, 0.0)

# ---- collection membership
scene.collection.objects.link(ob_cylinder_002)

# ---- scene / render settings (as saved in the file)
scene.frame_start = 1; scene.frame_end = 250; scene.frame_set(0)
scene.render.engine = 'BLENDER_EEVEE_NEXT'
scene.cycles.sampling_pattern = 'TABULATED_SOBOL'
scene.eevee.ray_tracing_options.trace_max_roughness = 0.0
bpy.context.view_layer.update()

# ---- added for rendering (the .blend has no active camera and no usable light): camera, sun
cam_auto = bpy.data.cameras.new('AutoCamera')
cam_auto.lens = 50.0
cam_auto.sensor_width = 36.0
cam_auto.clip_end = 1000.0
ob_auto_camera = bpy.data.objects.new('AutoCamera', cam_auto)
scene.collection.objects.link(ob_auto_camera)
ob_auto_camera.location = (21.6677, -31.2844, 23.6727)
ob_auto_camera.rotation_euler = (1.09748, -7.21219e-08, 0.694738)
scene.camera = ob_auto_camera
light_auto_sun = bpy.data.lights.new('AutoSun', 'SUN')
light_auto_sun.energy = 3.0
light_auto_sun.angle = 0.0523599
ob_auto_sun = bpy.data.objects.new('AutoSun', light_auto_sun)
scene.collection.objects.link(ob_auto_sun)
ob_auto_sun.rotation_euler = (0.872665, 0.174533, 0.523599)
bpy.context.view_layer.update()
